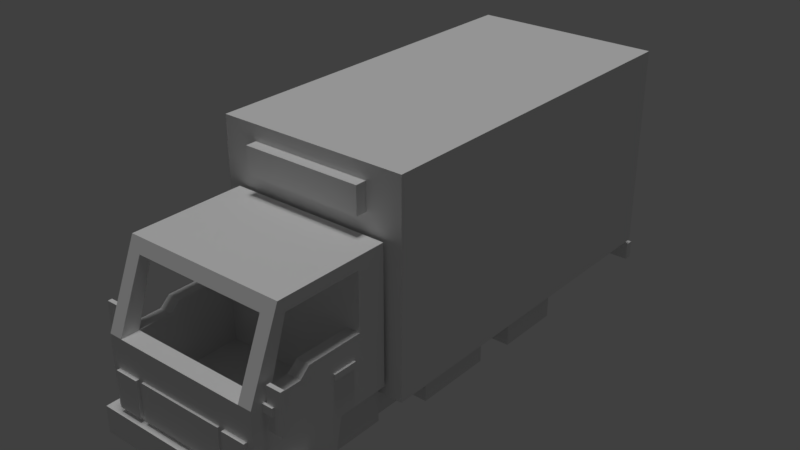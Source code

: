 # Source: boxtruck.blend  (saved by Blender 2.78.0; exported with 4.5.12 LTS)
import bpy
from mathutils import Matrix  # noqa: F401  (used for matrix-valued properties, if any)

bpy.ops.wm.read_factory_settings(use_empty=True)
scene = bpy.context.scene
scene.name = 'Scene'

# ---- collections
col_collection_1 = bpy.data.collections.new('Collection 1'); scene.collection.children.link(col_collection_1)

# ---- materials (node trees are filled in below, after node groups)
mat_material = bpy.data.materials.new('Material')
mat_material.alpha_threshold = 0.0
mat_material.use_transparent_shadow = False
mat_material.roughness = 0.5
mat_material.line_color = (0.0, 0.0, 0.0, 1.0)
mat_interior = bpy.data.materials.new('Interior')
mat_interior.alpha_threshold = 0.0
mat_interior.use_transparent_shadow = False
mat_interior.diffuse_color = (0.1107, 0.1107, 0.1107, 1.0)
mat_interior.roughness = 0.5
mat_logo = bpy.data.materials.new('Logo')
mat_logo.alpha_threshold = 0.0
mat_logo.use_transparent_shadow = False
mat_logo.roughness = 0.5
mat_material_1 = bpy.data.materials.new('Material_1')
mat_material_1.alpha_threshold = 0.0
mat_material_1.use_transparent_shadow = False
mat_material_1.roughness = 0.5
mat_white = bpy.data.materials.new('white')
mat_white.alpha_threshold = 0.0
mat_white.use_transparent_shadow = False
mat_white.roughness = 0.5
mat_red = bpy.data.materials.new('red')
mat_red.alpha_threshold = 0.0
mat_red.use_transparent_shadow = False
mat_red.diffuse_color = (0.8, 0.0, 0.0, 1.0)
mat_red.roughness = 0.5

# ---- material node trees

# ---- world
world_world = bpy.data.worlds.new('World'); scene.world = world_world
world_world.color = (0.05088, 0.05088, 0.05088)
world_world.use_sun_shadow = False
world_world.sun_shadow_jitter_overblur = 0.0
world_world.cycles.sampling_method = 'MANUAL'

# ---- lights
light_hemi = bpy.data.lights.new('Hemi', 'SUN')
light_hemi.transmission_factor = 0.0
light_hemi.angle = 0.1993
light_hemi.energy = 1.0
light_hemi.shadow_buffer_clip_start = 0.5
light_hemi.shadow_soft_size = 0.1
light_hemi.shadow_cascade_max_distance = 1000.0

# ---- meshes
me_cube_017 = bpy.data.meshes.new('Cube.017')
me_cube_017.from_pydata([(-0.9193, 6.68, -0.1754), (-0.9193, 6.68, 2.505), (-0.9193, 6.8, -0.1754), (-0.9193, 6.8, 2.505), (0.9193, 6.68, -0.1754), (0.9193, 6.68, 2.505), (0.9193, 6.8, -0.1754), (0.9193, 6.8, 2.505)], [], [(0, 1, 3, 2), (2, 3, 7, 6), (6, 7, 5, 4), (4, 5, 1, 0), (2, 6, 4, 0), (7, 3, 1, 5)])
me_cube_017.polygons.foreach_set('material_index', [3, 3, 3, 3, 3, 3])
_uv = me_cube_017.uv_layers.new(name='UVMap')
_uv.uv.foreach_set('vector', [2.98e-08, 1.0, 0.0, 2.98e-08, 1.0, 0.0, 1.0, 1.0, 2.98e-08, 1.0, 0.0, 2.98e-08, 1.0, 0.0, 1.0, 1.0, 2.98e-08, 1.0, 0.0, 2.98e-08, 1.0, 0.0, 1.0, 1.0, 2.98e-08, 1.0, 0.0, 2.98e-08, 1.0, 0.0, 1.0, 1.0, 2.98e-08, 1.0, 0.0, 2.98e-08, 1.0, 0.0, 1.0, 1.0, 2.98e-08, 1.0, 0.0, 2.98e-08, 1.0, 0.0, 1.0, 1.0])
_uv.active_render = True
_uv = me_cube_017.uv_layers.new(name='UVMap.001')
_uv.uv.foreach_set('vector', [0.0, 0.0, 0.0, 0.0, 0.0, 0.0, 0.0, 0.0, 0.0, 0.0, 0.0, 0.0, 0.0, 0.0, 0.0, 0.0, 0.0, 0.0, 0.0, 0.0, 0.0, 0.0, 0.0, 0.0, 0.0, 0.0, 0.0, 0.0, 0.0, 0.0, 0.0, 0.0, 0.0, 0.0, 0.0, 0.0, 0.0, 0.0, 0.0, 0.0, 0.0, 0.0, 0.0, 0.0, 0.0, 0.0, 0.0, 0.0])
me_cube_017.materials.append(mat_material)
me_cube_017.materials.append(mat_interior)
me_cube_017.materials.append(mat_logo)
me_cube_017.materials.append(mat_material_1)
me_cube_017.use_remesh_preserve_volume = False
me_cube_017.use_remesh_preserve_attributes = False
me_cube_017.use_mirror_vertex_groups = False
me_cube_017.update()
me_cube_016 = bpy.data.meshes.new('Cube.016')
me_cube_016.from_pydata([(-0.6726, 1.033, 2.078), (-0.6726, 1.033, 2.478), (-0.6726, 1.225, 2.078), (-0.6726, 1.225, 2.478), (0.6726, 1.033, 2.078), (0.6726, 1.033, 2.478), (0.6726, 1.225, 2.078), (0.6726, 1.225, 2.478), (-1.069, 1.2, -0.3754), (-1.069, 1.2, 2.705), (-1.069, 6.8, -0.3754), (-1.069, 6.8, 2.705), (1.069, 1.2, -0.3754), (1.069, 1.2, 2.705), (1.069, 6.8, -0.3754), (1.069, 6.8, 2.705), (-1.069, 1.4, -0.3754), (-1.069, 1.4, 2.705), (1.069, 1.4, -0.3754), (1.069, 1.4, 2.705), (-1.069, 6.6, 2.705), (1.069, 6.6, -0.3754), (-1.069, 6.6, -0.3754), (1.069, 6.6, 2.705), (-1.069, 1.2, 2.505), (-1.069, 6.8, 2.505), (1.069, 6.8, 2.505), (1.069, 1.2, 2.505), (1.069, 1.4, 2.505), (-1.069, 1.4, 2.505), (1.069, 6.6, 2.505), (-1.069, 6.6, 2.505), (0.9193, 6.8, -0.3754), (0.9193, 6.8, 2.705), (0.9193, 1.2, -0.3754), (0.9193, 1.2, 2.705), (0.9193, 1.4, 2.705), (0.9193, 1.4, -0.3754), (0.9193, 6.6, -0.3754), (0.9193, 6.6, 2.705), (0.9193, 1.2, 2.505), (0.9193, 6.8, 2.505), (-0.9193, 6.8, -0.3754), (-0.9193, 1.2, 2.705), (-0.9193, 1.4, -0.3754), (-0.9193, 6.6, -0.3754), (-0.9193, 1.2, 2.505), (-0.9193, 6.8, 2.705), (-0.9193, 1.2, -0.3754), (-0.9193, 1.4, 2.705), (-0.9193, 6.6, 2.705), (-0.9193, 6.8, 2.505), (-1.069, 6.8, -0.1754), (1.069, 6.8, -0.1754), (1.069, 1.2, -0.1754), (1.069, 1.4, -0.1754), (-1.069, 1.4, -0.1754), (1.069, 6.6, -0.1754), (-1.069, 6.6, -0.1754), (-1.069, 1.2, -0.1754), (0.9193, 6.8, -0.1754), (0.9193, 1.2, -0.1754), (-0.9193, 6.8, -0.1754), (-0.9193, 1.2, -0.1754), (-0.9193, 1.4, 2.505), (0.9193, 1.4, 2.505), (0.9193, 1.4, -0.1754), (-0.9193, 1.4, -0.1754)], [], [(0, 1, 3, 2), (2, 3, 7, 6), (6, 7, 5, 4), (4, 5, 1, 0), (2, 6, 4, 0), (7, 3, 1, 5), (31, 20, 11, 25), (41, 33, 15, 26), (28, 19, 13, 27), (46, 43, 9, 24), (37, 18, 12, 34), (49, 17, 9, 43), (50, 20, 17, 49), (38, 21, 18, 37), (30, 23, 19, 28), (24, 9, 17, 29), (26, 15, 23, 30), (32, 14, 21, 38), (47, 11, 20, 50), (29, 17, 20, 31), (56, 29, 31, 58), (53, 26, 30, 57), (59, 24, 29, 56), (57, 30, 28, 55), (63, 46, 24, 59), (55, 28, 27, 54), (60, 41, 26, 53), (58, 31, 25, 52), (60, 62, 67, 66), (54, 27, 40, 61), (15, 33, 39, 23), (42, 32, 38, 45), (45, 38, 37, 44), (23, 39, 36, 19), (19, 36, 35, 13), (44, 37, 34, 48), (27, 13, 35, 40), (51, 47, 33, 41), (25, 11, 47, 51), (16, 44, 48, 8), (22, 45, 44, 16), (10, 42, 45, 22), (52, 25, 51, 62), (61, 40, 46, 63), (33, 47, 50, 39), (39, 50, 49, 36), (36, 49, 43, 35), (40, 35, 43, 46), (34, 61, 63, 48), (10, 52, 62, 42), (12, 54, 61, 34), (42, 62, 60, 32), (22, 58, 52, 10), (32, 60, 53, 14), (18, 55, 54, 12), (48, 63, 59, 8), (21, 57, 55, 18), (8, 59, 56, 16), (14, 53, 57, 21), (16, 56, 58, 22), (67, 64, 65, 66), (51, 41, 65, 64), (62, 51, 64, 67), (41, 60, 66, 65)])
_uv = me_cube_016.uv_layers.new(name='UVMap')
_uv.uv.foreach_set('vector', [0.4862, 0.7749, 0.5072, 0.7749, 0.5072, 0.796, 0.4862, 0.796, 0.4862, 0.7749, 0.5072, 0.7749, 0.5072, 0.796, 0.4862, 0.796, 0.4862, 0.7749, 0.5072, 0.7749, 0.5072, 0.796, 0.4862, 0.796, 0.4862, 0.7749, 0.5072, 0.7749, 0.5072, 0.796, 0.4862, 0.796, 0.4862, 0.7749, 0.5072, 0.7749, 0.5072, 0.796, 0.4862, 0.796, 0.4862, 0.7749, 0.5072, 0.7749, 0.5072, 0.796, 0.4862, 0.796, 0.485, 0.7723, 0.4851, 0.7731, 0.4854, 0.7731, 0.4854, 0.7724, 0.4908, 0.7706, 0.4909, 0.7715, 0.4914, 0.7714, 0.4913, 0.7704, 0.4759, 0.7664, 0.4758, 0.7677, 0.475, 0.7675, 0.4751, 0.7662, 0.472, 0.7698, 0.4719, 0.7708, 0.4718, 0.771, 0.4719, 0.77, 0.447, 0.2308, 0.4472, 0.2302, 0.4466, 0.2298, 0.4463, 0.2304, 0.4726, 0.7709, 0.4724, 0.7711, 0.4718, 0.771, 0.4719, 0.7708, 0.4854, 0.773, 0.4851, 0.7731, 0.4724, 0.7711, 0.4726, 0.7709, 0.4593, 0.2375, 0.4597, 0.2372, 0.4472, 0.2302, 0.447, 0.2308, 0.4909, 0.7703, 0.491, 0.7713, 0.4758, 0.7677, 0.4759, 0.7664, 0.4719, 0.77, 0.4718, 0.771, 0.4724, 0.7711, 0.4725, 0.7701, 0.4913, 0.7704, 0.4914, 0.7714, 0.491, 0.7713, 0.4909, 0.7703, 0.4596, 0.2377, 0.46, 0.2374, 0.4597, 0.2372, 0.4593, 0.2375, 0.4858, 0.773, 0.4854, 0.7731, 0.4851, 0.7731, 0.4854, 0.773, 0.4725, 0.7701, 0.4724, 0.7711, 0.4851, 0.7731, 0.485, 0.7723, 0.8936, 0.7149, 0.8925, 0.7258, 0.905, 0.728, 0.9044, 0.7191, 0.4897, 0.7598, 0.4913, 0.7704, 0.4909, 0.7703, 0.4893, 0.7596, 0.4731, 0.759, 0.4719, 0.77, 0.4725, 0.7701, 0.4736, 0.7592, 0.9093, 0.7153, 0.9109, 0.726, 0.8959, 0.7221, 0.8967, 0.7084, 0.4733, 0.7586, 0.472, 0.7698, 0.4719, 0.77, 0.4731, 0.759, 0.4767, 0.7527, 0.4759, 0.7664, 0.4751, 0.7662, 0.4761, 0.7523, 0.4892, 0.7601, 0.4908, 0.7706, 0.4913, 0.7704, 0.4897, 0.7598, 0.4844, 0.7634, 0.485, 0.7723, 0.4854, 0.7724, 0.4848, 0.7635, 0.5221, 0.7502, 0.5179, 0.7535, 0.5066, 0.749, 0.5092, 0.7434, 0.4761, 0.7523, 0.4751, 0.7662, 0.4748, 0.7665, 0.4758, 0.7529, 0.4914, 0.7714, 0.4909, 0.7715, 0.4905, 0.7714, 0.491, 0.7713, 0.4555, 0.2411, 0.4596, 0.2377, 0.4593, 0.2375, 0.4551, 0.2409, 0.4551, 0.2409, 0.4593, 0.2375, 0.447, 0.2308, 0.4444, 0.2365, 0.491, 0.7713, 0.4905, 0.7714, 0.4755, 0.768, 0.4758, 0.7677, 0.4758, 0.7677, 0.4755, 0.768, 0.4747, 0.7678, 0.475, 0.7675, 0.4444, 0.2365, 0.447, 0.2308, 0.4463, 0.2304, 0.4438, 0.2363, 0.4751, 0.7662, 0.475, 0.7675, 0.4747, 0.7678, 0.4748, 0.7665, 0.4857, 0.7723, 0.4858, 0.773, 0.4909, 0.7715, 0.4908, 0.7706, 0.4854, 0.7724, 0.4854, 0.7731, 0.4858, 0.773, 0.4857, 0.7723, 0.4442, 0.2368, 0.4444, 0.2365, 0.4438, 0.2363, 0.4437, 0.2366, 0.4549, 0.2411, 0.4551, 0.2409, 0.4444, 0.2365, 0.4442, 0.2368, 0.4552, 0.2413, 0.4555, 0.2411, 0.4551, 0.2409, 0.4549, 0.2411, 0.4848, 0.7635, 0.4854, 0.7724, 0.4857, 0.7723, 0.485, 0.7633, 0.8958, 0.7086, 0.8947, 0.7222, 0.892, 0.7255, 0.8932, 0.7143, 0.4909, 0.7715, 0.4858, 0.773, 0.4854, 0.773, 0.4905, 0.7714, 0.9105, 0.7271, 0.9054, 0.7287, 0.8926, 0.7266, 0.8955, 0.7237, 0.4755, 0.768, 0.4726, 0.7709, 0.4719, 0.7708, 0.4747, 0.7678, 0.4748, 0.7665, 0.4747, 0.7678, 0.4719, 0.7708, 0.472, 0.7698, 0.4759, 0.7521, 0.4758, 0.7529, 0.4733, 0.7586, 0.4734, 0.7579, 0.4847, 0.763, 0.4848, 0.7635, 0.485, 0.7633, 0.485, 0.7627, 0.4761, 0.7515, 0.4761, 0.7523, 0.4758, 0.7529, 0.4759, 0.7521, 0.485, 0.7627, 0.485, 0.7633, 0.4892, 0.7601, 0.4891, 0.7594, 0.4844, 0.7628, 0.4844, 0.7634, 0.4848, 0.7635, 0.4847, 0.763, 0.4891, 0.7594, 0.4892, 0.7601, 0.4897, 0.7598, 0.4896, 0.7591, 0.4768, 0.7519, 0.4767, 0.7527, 0.4761, 0.7523, 0.4761, 0.7515, 0.5062, 0.7481, 0.5061, 0.7488, 0.5059, 0.7492, 0.506, 0.7485, 0.4892, 0.7589, 0.4893, 0.7596, 0.4767, 0.7527, 0.4768, 0.7519, 0.506, 0.7485, 0.5059, 0.7492, 0.5065, 0.7494, 0.5065, 0.7487, 0.4896, 0.7591, 0.4897, 0.7598, 0.4893, 0.7596, 0.4892, 0.7589, 0.4737, 0.7585, 0.4736, 0.7592, 0.4844, 0.7634, 0.4844, 0.7628, 0.5066, 0.749, 0.5055, 0.7601, 0.5084, 0.7569, 0.5092, 0.7434, 0.5185, 0.7624, 0.5236, 0.7607, 0.5084, 0.7569, 0.5055, 0.7601, 0.5179, 0.7535, 0.5185, 0.7624, 0.5055, 0.7601, 0.5066, 0.749, 0.5236, 0.7607, 0.5221, 0.7502, 0.5092, 0.7434, 0.5084, 0.7569])
_uv.active_render = True
_uv = me_cube_016.uv_layers.new(name='UVMap.001')
_uv.uv.foreach_set('vector', [0.0, 0.0, 0.0, 0.0, 0.0, 0.0, 0.0, 0.0, 0.0, 0.0, 0.0, 0.0, 0.0, 0.0, 0.0, 0.0, 0.0, 0.0, 0.0, 0.0, 0.0, 0.0, 0.0, 0.0, 0.0, 0.0, 0.0, 0.0, 0.0, 0.0, 0.0, 0.0, 0.0, 0.0, 0.0, 0.0, 0.0, 0.0, 0.0, 0.0, 0.0, 0.0, 0.0, 0.0, 0.0, 0.0, 0.0, 0.0, 0.0, 0.0, 0.0, 0.0, 0.0, 0.0, 0.0, 0.0, 0.0, 0.0, 0.0, 0.0, 0.0, 0.0, 0.0, 0.0, 0.0, 0.0, 0.0, 0.0, 0.0, 0.0, 0.0, 0.0, 0.0, 0.0, 0.0, 0.0, 0.0, 0.0, 0.0, 0.0, 0.0, 0.0, 0.0, 0.0, 0.0, 0.0, 0.0, 0.0, 0.0, 0.0, 0.0, 0.0, 0.0, 0.0, 0.0, 0.0, 0.0, 0.0, 0.0, 0.0, 0.0, 0.0, 0.0, 0.0, 0.0, 0.0, 0.0, 0.0, 0.0, 0.0, 0.0, 0.0, 0.0, 0.0, 0.0, 0.0, 0.0, 0.0, 0.0, 0.0, 0.0, 0.0, 0.0, 0.0, 0.0, 0.0, 0.0, 0.0, 0.0, 0.0, 0.0, 0.0, 0.0, 0.0, 0.0, 0.0, 0.0, 0.0, 0.0, 0.0, 0.0, 0.0, 0.0, 0.0, 0.0, 0.0, 0.0, 0.0, 0.0, 0.0, 0.0, 0.0, 0.0, 0.0, 0.0, 0.0, 0.0, 0.0, 0.0, 0.0, 0.0, 0.0, 0.0, 0.0, 0.0, 0.0, 0.0, 0.0, 0.0, 0.0, 0.0, 0.0, 0.0, 0.0, 0.0, 0.0, 0.0, 0.0, 0.0, 0.0, 0.0, 0.0, 0.0, 0.0, 0.0, 0.0, 0.0, 0.0, 0.0, 0.0, 0.0, 0.0, 0.0, 0.0, 0.0, 0.0, 0.0, 0.0, 0.0, 0.0, 0.0, 0.0, 0.0, 0.0, 0.0, 0.0, 0.0, 0.0, 0.0, 0.0, 0.0, 0.0, 0.0, 0.0, 0.0, 0.0, 0.0, 0.0, 0.0, 0.0, 0.0, 0.0, 0.0, 0.0, 0.0, 0.0, 0.0, 0.0, 0.0, 0.0, 0.0, 0.0, 0.0, 0.0, 0.0, 0.0, 0.0, 0.0, 0.0, 0.0, 0.0, 0.0, 0.0, 0.0, 0.0, 0.0, 0.0, 0.0, 0.0, 0.0, 0.0, 0.0, 0.0, 0.0, 0.0, 0.0, 0.0, 0.0, 0.0, 0.0, 0.0, 0.0, 0.0, 0.0, 0.0, 0.0, 0.0, 0.0, 0.0, 0.0, 0.0, 0.0, 0.0, 0.0, 0.0, 0.0, 0.0, 0.0, 0.0, 0.0, 0.0, 0.0, 0.0, 0.0, 0.0, 0.0, 0.0, 0.0, 0.0, 0.0, 0.0, 0.0, 0.0, 0.0, 0.0, 0.0, 0.0, 0.0, 0.0, 0.0, 0.0, 0.0, 0.0, 0.0, 0.0, 0.0, 0.0, 0.0, 0.0, 0.0, 0.0, 0.0, 0.0, 0.0, 0.0, 0.0, 0.0, 0.0, 0.0, 0.0, 0.0, 0.0, 0.0, 0.0, 0.0, 0.0, 0.0, 0.0, 0.0, 0.0, 0.0, 0.0, 0.0, 0.0, 0.0, 0.0, 0.0, 0.0, 0.0, 0.0, 0.0, 0.0, 0.0, 0.0, 0.0, 0.0, 0.0, 0.0, 0.0, 0.0, 0.0, 0.0, 0.0, 0.0, 0.0, 0.0, 0.0, 0.0, 0.0, 0.0, 0.0, 0.0, 0.0, 0.0, 0.0, 0.0, 0.0, 0.0, 0.0, 0.0, 0.0, 0.0, 0.0, 0.0, 0.0, 0.0, 0.0, 0.0, 0.0, 0.0, 0.0, 0.0, 0.0, 0.0, 0.0, 0.0, 0.0, 0.0, 0.0, 0.0, 0.0, 0.0, 0.0, 0.0, 0.0, 0.0, 0.0, 0.0, 0.0, 0.0, 0.0, 0.0, 0.0, 0.0, 0.0, 0.0, 0.0, 0.0, 0.0, 0.0, 0.0, 0.0, 0.0, 0.0, 0.0, 0.0, 0.0, 0.0, 0.0, 0.0, 0.0, 0.0, 0.0, 0.0, 0.0, 0.0, 0.0, 0.0, 0.0, 0.0, 0.0, 0.0, 0.0, 0.0, 0.0, 0.0, 0.0, 0.0, 0.0, 0.0, 0.0, 0.0, 0.0, 0.0, 0.0, 0.0, 0.0, 0.0, 0.0, 0.0, 0.0, 0.0, 0.0, 0.0, 0.0, 0.0, 0.0, 0.0, 0.0, 0.0, 0.0, 0.0, 0.0, 0.0, 0.0, 0.0, 0.0, 0.0, 0.0, 0.0, 0.0, 0.0, 0.0, 0.0, 0.0, 0.0, 0.0, 0.0, 0.0, 0.0, 0.0, 0.0, 0.0, 0.0, 0.0, 0.0, 0.0, 0.0, 0.0, 0.0, 0.0, 0.0, 0.0, 0.0, 0.0, 0.0, 0.0, 0.0, 0.0, 0.0, 0.0, 0.0, 0.0, 0.0, 0.0, 0.0, 0.0, 0.0, 0.0, 0.0, 0.0, 0.0])
me_cube_016.materials.append(mat_material)
me_cube_016.materials.append(mat_interior)
me_cube_016.materials.append(mat_logo)
me_cube_016.use_remesh_preserve_volume = False
me_cube_016.use_remesh_preserve_attributes = False
me_cube_016.use_mirror_vertex_groups = False
me_cube_016.update()
me_cube_015 = bpy.data.meshes.new('Cube.015')
me_cube_015.from_pydata([(-0.9877, 6.848, -0.6597), (-0.9877, 6.848, -0.4959), (-0.9877, 6.908, -0.6597), (-0.9877, 6.908, -0.4959), (-0.6648, 6.848, -0.6597), (-0.6648, 6.848, -0.4959), (-0.6648, 6.908, -0.6597), (-0.6648, 6.908, -0.4959), (0.6648, 6.848, -0.6597), (0.6648, 6.848, -0.4959), (0.6648, 6.908, -0.6597), (0.6648, 6.908, -0.4959), (0.9877, 6.848, -0.6597), (0.9877, 6.848, -0.4959), (0.9877, 6.908, -0.6597), (0.9877, 6.908, -0.4959)], [], [(0, 1, 3, 2), (2, 3, 7, 6), (6, 7, 5, 4), (4, 5, 1, 0), (2, 6, 4, 0), (7, 3, 1, 5), (8, 9, 11, 10), (10, 11, 15, 14), (14, 15, 13, 12), (12, 13, 9, 8), (10, 14, 12, 8), (15, 11, 9, 13)])
me_cube_015.polygons.foreach_set('material_index', [4, 4, 4, 4, 4, 4, 4, 4, 4, 4, 4, 4])
_uv = me_cube_015.uv_layers.new(name='UVMap')
_uv.uv.foreach_set('vector', [0.0, 0.0, 0.0, 0.0, 0.0, 0.0, 0.0, 0.0, 0.0, 0.0, 0.0, 0.0, 0.0, 0.0, 0.0, 0.0, 0.0, 0.0, 0.0, 0.0, 0.0, 0.0, 0.0, 0.0, 0.0, 0.0, 0.0, 0.0, 0.0, 0.0, 0.0, 0.0, 0.0, 0.0, 0.0, 0.0, 0.0, 0.0, 0.0, 0.0, 0.0, 0.0, 0.0, 0.0, 0.0, 0.0, 0.0, 0.0, 0.0, 0.0, 0.0, 0.0, 0.0, 0.0, 0.0, 0.0, 0.0, 0.0, 0.0, 0.0, 0.0, 0.0, 0.0, 0.0, 0.0, 0.0, 0.0, 0.0, 0.0, 0.0, 0.0, 0.0, 0.0, 0.0, 0.0, 0.0, 0.0, 0.0, 0.0, 0.0, 0.0, 0.0, 0.0, 0.0, 0.0, 0.0, 0.0, 0.0, 0.0, 0.0, 0.0, 0.0, 0.0, 0.0, 0.0, 0.0])
_uv.active_render = True
_uv = me_cube_015.uv_layers.new(name='UVMap.001')
_uv.uv.foreach_set('vector', [0.0, 0.0, 0.0, 0.0, 0.0, 0.0, 0.0, 0.0, 0.0, 0.0, 0.0, 0.0, 0.0, 0.0, 0.0, 0.0, 0.0, 0.0, 0.0, 0.0, 0.0, 0.0, 0.0, 0.0, 0.0, 0.0, 0.0, 0.0, 0.0, 0.0, 0.0, 0.0, 0.0, 0.0, 0.0, 0.0, 0.0, 0.0, 0.0, 0.0, 0.0, 0.0, 0.0, 0.0, 0.0, 0.0, 0.0, 0.0, 0.0, 0.0, 0.0, 0.0, 0.0, 0.0, 0.0, 0.0, 0.0, 0.0, 0.0, 0.0, 0.0, 0.0, 0.0, 0.0, 0.0, 0.0, 0.0, 0.0, 0.0, 0.0, 0.0, 0.0, 0.0, 0.0, 0.0, 0.0, 0.0, 0.0, 0.0, 0.0, 0.0, 0.0, 0.0, 0.0, 0.0, 0.0, 0.0, 0.0, 0.0, 0.0, 0.0, 0.0, 0.0, 0.0, 0.0, 0.0])
me_cube_015.materials.append(mat_material)
me_cube_015.materials.append(mat_interior)
me_cube_015.materials.append(mat_logo)
me_cube_015.materials.append(mat_white)
me_cube_015.materials.append(mat_red)
me_cube_015.use_remesh_preserve_volume = False
me_cube_015.use_remesh_preserve_attributes = False
me_cube_015.use_mirror_vertex_groups = False
me_cube_015.update()
me_cube_013 = bpy.data.meshes.new('Cube.013')
me_cube_013.from_pydata([(-0.8231, -1.078, -0.3455), (-0.8231, -1.078, 0.2005), (-0.8231, -1.018, -0.3455), (-0.8231, -1.018, 0.2005), (-0.554, -1.078, -0.3455), (-0.554, -1.078, 0.2005), (-0.554, -1.018, -0.3455), (-0.554, -1.018, 0.2005), (0.554, -1.078, -0.3455), (0.554, -1.078, 0.2005), (0.554, -1.018, -0.3455), (0.554, -1.018, 0.2005), (0.8231, -1.078, -0.3455), (0.8231, -1.078, 0.2005), (0.8231, -1.018, -0.3455), (0.8231, -1.018, 0.2005)], [], [(0, 1, 3, 2), (2, 3, 7, 6), (6, 7, 5, 4), (4, 5, 1, 0), (2, 6, 4, 0), (7, 3, 1, 5), (8, 9, 11, 10), (10, 11, 15, 14), (14, 15, 13, 12), (12, 13, 9, 8), (10, 14, 12, 8), (15, 11, 9, 13)])
me_cube_013.polygons.foreach_set('material_index', [3, 3, 3, 3, 3, 3, 3, 3, 3, 3, 3, 3])
_uv = me_cube_013.uv_layers.new(name='UVMap')
_uv.uv.foreach_set('vector', [0.0, 0.0, 0.0, 0.0, 0.0, 0.0, 0.0, 0.0, 0.0, 0.0, 0.0, 0.0, 0.0, 0.0, 0.0, 0.0, 0.0, 0.0, 0.0, 0.0, 0.0, 0.0, 0.0, 0.0, 0.0, 0.0, 0.0, 0.0, 0.0, 0.0, 0.0, 0.0, 0.0, 0.0, 0.0, 0.0, 0.0, 0.0, 0.0, 0.0, 0.0, 0.0, 0.0, 0.0, 0.0, 0.0, 0.0, 0.0, 0.0, 0.0, 0.0, 0.0, 0.0, 0.0, 0.0, 0.0, 0.0, 0.0, 0.0, 0.0, 0.0, 0.0, 0.0, 0.0, 0.0, 0.0, 0.0, 0.0, 0.0, 0.0, 0.0, 0.0, 0.0, 0.0, 0.0, 0.0, 0.0, 0.0, 0.0, 0.0, 0.0, 0.0, 0.0, 0.0, 0.0, 0.0, 0.0, 0.0, 0.0, 0.0, 0.0, 0.0, 0.0, 0.0, 0.0, 0.0])
_uv.active_render = True
_uv = me_cube_013.uv_layers.new(name='UVMap.001')
_uv.uv.foreach_set('vector', [0.0, 0.0, 0.0, 0.0, 0.0, 0.0, 0.0, 0.0, 0.0, 0.0, 0.0, 0.0, 0.0, 0.0, 0.0, 0.0, 0.0, 0.0, 0.0, 0.0, 0.0, 0.0, 0.0, 0.0, 0.0, 0.0, 0.0, 0.0, 0.0, 0.0, 0.0, 0.0, 0.0, 0.0, 0.0, 0.0, 0.0, 0.0, 0.0, 0.0, 0.0, 0.0, 0.0, 0.0, 0.0, 0.0, 0.0, 0.0, 0.0, 0.0, 0.0, 0.0, 0.0, 0.0, 0.0, 0.0, 0.0, 0.0, 0.0, 0.0, 0.0, 0.0, 0.0, 0.0, 0.0, 0.0, 0.0, 0.0, 0.0, 0.0, 0.0, 0.0, 0.0, 0.0, 0.0, 0.0, 0.0, 0.0, 0.0, 0.0, 0.0, 0.0, 0.0, 0.0, 0.0, 0.0, 0.0, 0.0, 0.0, 0.0, 0.0, 0.0, 0.0, 0.0, 0.0, 0.0])
me_cube_013.materials.append(mat_material)
me_cube_013.materials.append(mat_interior)
me_cube_013.materials.append(mat_logo)
me_cube_013.materials.append(mat_white)
me_cube_013.use_remesh_preserve_volume = False
me_cube_013.use_remesh_preserve_attributes = False
me_cube_013.use_mirror_vertex_groups = False
me_cube_013.update()
me_cube = bpy.data.meshes.new('Cube')
me_cube.from_pydata([(-0.7474, 1.147, -0.7754), (-0.7474, 1.147, -0.3754), (-0.7474, 5.572, -0.7754), (-0.7474, 5.572, -0.3754), (0.7474, 1.147, -0.7754), (0.7474, 1.147, -0.3754), (0.7474, 5.572, -0.7754), (0.7474, 5.572, -0.3754), (-0.7474, 1.852, -0.7754), (-0.7474, 1.852, -0.3754), (0.7474, 1.852, -0.7754), (0.7474, 1.852, -0.3754), (-0.7474, 3.051, -0.3754), (0.7474, 3.051, -0.7754), (-0.7474, 3.051, -0.7754), (0.7474, 3.051, -0.3754), (-0.9674, 3.051, -0.7754), (-0.9674, 1.852, -0.7754), (0.9674, 3.051, -0.3754), (0.9674, 1.852, -0.3754), (0.9674, 1.852, -0.7754), (-0.9674, 1.852, -0.3754), (-0.9674, 3.051, -0.3754), (0.9674, 3.051, -0.7754), (-0.7474, 3.61, -0.3754), (0.7474, 3.61, -0.7754), (-0.7474, 3.61, -0.7754), (0.7474, 3.61, -0.3754), (-0.7474, 4.617, -0.3754), (0.7474, 4.617, -0.7754), (-0.7474, 4.617, -0.7754), (0.7474, 4.617, -0.3754), (-1.009, 4.617, -0.7754), (-1.009, 3.61, -0.7754), (1.009, 4.617, -0.3754), (1.009, 3.61, -0.3754), (1.009, 3.61, -0.7754), (-1.009, 3.61, -0.3754), (-1.009, 4.617, -0.3754), (1.009, 4.617, -0.7754), (-0.7474, 1.147, -0.5754), (-0.7474, 5.572, -0.5754), (0.7474, 5.572, -0.5754), (0.7474, 1.147, -0.5754), (0.7474, 1.852, -0.5754), (-0.7474, 1.852, -0.5754), (0.7474, 3.051, -0.5754), (-0.7474, 3.051, -0.5754), (0.9674, 1.852, -0.5754), (-0.9674, 1.852, -0.5754), (0.9674, 3.051, -0.5754), (-0.9674, 3.051, -0.5754), (0.7474, 3.61, -0.5754), (-0.7474, 3.61, -0.5754), (0.7474, 4.617, -0.5754), (-0.7474, 4.617, -0.5754), (1.009, 3.61, -0.5754), (-1.009, 3.61, -0.5754), (1.009, 4.617, -0.5754), (-1.009, 4.617, -0.5754), (-0.7474, 6.572, -0.3754), (0.7474, 6.572, -0.3754), (-0.7474, 6.572, -0.5754), (0.7474, 6.572, -0.5754), (-0.7474, 6.757, -0.4385), (0.7474, 6.757, -0.4385), (-0.7474, 6.757, -0.6385), (0.7474, 6.757, -0.6385), (-0.7474, 6.869, -0.4385), (0.7474, 6.869, -0.4385), (-0.7474, 6.869, -0.6385), (0.7474, 6.869, -0.6385), (-1.072, 6.757, -0.4385), (-1.072, 6.757, -0.6385), (1.072, 6.757, -0.4385), (1.072, 6.757, -0.6385), (-1.072, 6.869, -0.4385), (-1.072, 6.869, -0.6385), (1.072, 6.869, -0.4385), (1.072, 6.869, -0.6385), (-0.7474, 6.757, -0.7062), (0.7474, 6.757, -0.7062), (-0.7474, 6.869, -0.7062), (0.7474, 6.869, -0.7062), (-1.072, 6.757, -0.7062), (-1.072, 6.869, -0.7062), (1.072, 6.869, -0.7062), (1.072, 6.757, -0.7062), (-0.4933, -1.06, -0.3455), (-0.4933, -1.06, 0.2005), (-0.4933, -0.9995, -0.3455), (-0.4933, -0.9995, 0.2005), (0.4933, -1.06, -0.3455), (0.4933, -1.06, 0.2005), (0.4933, -0.9995, -0.3455), (0.4933, -0.9995, 0.2005), (-0.8969, -1.133, -0.8071), (-0.8969, -1.133, -0.4071), (-0.8969, -0.9327, -0.8071), (-0.8969, -0.9327, -0.4071), (0.8969, -1.133, -0.8071), (0.8969, -1.133, -0.4071), (0.8969, -0.9327, -0.8071), (0.8969, -0.9327, -0.4071), (-1.006, -0.9327, -0.8071), (-1.006, -1.133, -0.8071), (-1.006, -1.133, -0.4071), (-1.006, -0.9327, -0.4071), (1.006, -0.9327, -0.4071), (1.006, -0.9327, -0.8071), (1.006, -1.133, -0.8071), (1.006, -1.133, -0.4071), (-0.8969, -0.2807, -0.4071), (-0.8969, -0.2807, -0.8071), (0.8969, -0.2807, -0.4071), (0.8969, -0.2807, -0.8071), (-1.006, -0.2807, -0.4071), (-1.006, -0.2807, -0.8071), (1.006, -0.2807, -0.4071), (1.006, -0.2807, -0.8071), (-0.9178, 0.2517, 0.3676), (-0.9178, 0.2517, 0.4567), (-0.9178, 0.6072, 0.3676), (-0.9178, 0.6072, 0.4567), (-0.891, 0.2517, 0.3676), (-0.891, 0.2517, 0.4567), (-0.891, 0.6072, 0.3676), (-0.891, 0.6072, 0.4567), (0.891, 0.2517, 0.3676), (0.891, 0.2517, 0.4567), (0.891, 0.6072, 0.3676), (0.891, 0.6072, 0.4567), (0.9178, 0.2517, 0.3676), (0.9178, 0.2517, 0.4567), (0.9178, 0.6072, 0.3676), (0.9178, 0.6072, 0.4567), (-0.8854, -0.8628, 0.5521), (-0.8854, -0.8628, 0.6722), (-0.8854, -0.8268, 0.5521), (-0.8854, -0.8268, 0.6722), (-1.011, -0.8628, 0.5521), (-1.011, -0.8628, 0.6722), (-1.011, -0.8268, 0.5521), (-1.011, -0.8268, 0.6722), (-0.9327, -0.8296, 0.3118), (-0.9327, -0.8296, 0.9124), (-0.9327, -0.7696, 0.3118), (-0.9327, -0.7696, 0.9124), (-1.094, -0.8296, 0.3118), (-1.094, -0.8296, 0.9124), (-1.094, -0.7696, 0.3118), (-1.094, -0.7696, 0.9124), (0.8854, -0.8628, 0.5521), (0.8854, -0.8628, 0.6722), (0.8854, -0.8268, 0.5521), (0.8854, -0.8268, 0.6722), (1.011, -0.8628, 0.5521), (1.011, -0.8628, 0.6722), (1.011, -0.8268, 0.5521), (1.011, -0.8268, 0.6722), (0.9327, -0.8296, 0.3118), (0.9327, -0.8296, 0.9124), (0.9327, -0.7696, 0.3118), (0.9327, -0.7696, 0.9124), (1.094, -0.8296, 0.3118), (1.094, -0.8296, 0.9124), (1.094, -0.7696, 0.3118), (1.094, -0.7696, 0.9124), (-0.7474, -0.7, -0.2036), (-0.7474, -0.7608, 0.6497), (-0.7474, 0.7146, -0.2036), (-0.7474, 0.7146, 0.7819), (0.7474, -0.7, -0.2036), (0.7474, -0.7608, 0.6497), (0.7474, 0.7146, -0.2036), (0.7474, 0.7146, 0.7819), (-0.7474, -0.2756, -0.2036), (-0.7474, -0.2756, 0.6497), (0.7474, -0.2756, -0.2036), (0.7474, -0.2756, 0.6497), (-0.7474, -0.1271, 0.7819), (0.7474, -0.1271, -0.2036), (-0.7474, -0.1271, -0.2036), (0.7474, -0.1271, 0.7819), (-0.7474, 0.2128, 1.62), (-0.7474, 0.7146, 1.62), (0.7474, 0.7146, 1.62), (0.7474, 0.0643, 1.62), (0.7474, -0.4482, 1.62), (-0.7474, -0.4482, 1.62), (-0.7474, 0.0643, 1.62), (0.7474, 0.2128, 1.62), (-0.8969, -1.028, -0.7754), (-0.8969, -1.028, 0.6537), (-0.8969, 1.147, 0.6537), (0.8969, -1.028, -0.7754), (0.8969, -1.028, 0.6537), (0.8969, 1.147, 0.6537), (-0.8969, -0.5526, 1.802), (-0.8969, 1.147, 1.802), (0.8969, 1.147, 1.802), (0.8969, -0.5526, 1.802), (-0.8969, 0.1127, -0.7754), (-0.8969, 0.1127, 0.6537), (0.8969, 0.1127, -0.7754), (0.8969, 0.1127, 0.6537), (-0.8969, 0.1127, 1.802), (0.8969, 0.1127, 1.802), (-0.8969, -1.028, -0.2038), (-0.8969, 1.147, -0.2038), (0.8969, 1.147, -0.2038), (0.8969, -1.028, -0.2038), (0.8969, 0.1127, -0.2038), (-0.8969, 0.1127, -0.2038), (-0.8969, 0.5014, 0.6537), (-0.8969, 0.5014, 1.802), (0.8969, 0.5014, 0.6537), (0.8969, 0.5014, 1.802), (0.8969, 0.5014, -0.2038), (-0.8969, 0.5014, -0.2038), (-0.8969, 0.2417, -0.7754), (0.8969, 0.3723, 0.6537), (0.8969, 0.3723, 1.802), (0.8969, 0.3723, -0.2038), (-0.8969, 0.3723, 0.6537), (0.8969, 0.2417, -0.7754), (-0.8969, 0.3723, 1.802), (-0.8969, 0.3723, -0.2038), (-0.8214, 1.147, -0.2038), (-0.8214, 1.147, -0.7754), (0.8214, 1.147, -0.7754), (0.8214, 1.147, -0.2038), (0.8214, 0.3708, -0.7754), (-0.8214, 0.5014, -0.2038), (0.8214, 0.2417, -0.7754), (-0.8214, 0.3708, -0.7754), (0.8214, 0.5014, -0.2038), (-0.8214, 0.3723, -0.2038), (-0.8214, 0.2417, -0.7754), (0.8214, 0.3723, -0.2038), (-0.8969, 0.3723, 0.7819), (-0.8969, 0.1127, 0.7819), (-0.8969, -0.1271, 0.7819), (-0.8969, 0.5014, 1.62), (-0.8969, 0.7146, 1.62), (-0.8969, 0.3723, 1.62), (-0.8969, 0.2128, 1.62), (-0.8969, 0.5014, 0.7819), (-0.8969, 0.7146, 0.7819), (-0.8969, 0.1127, 1.62), (-0.8969, 0.0643, 1.62), (-0.8969, -0.4482, 1.62), (-0.8969, -0.2711, 0.6537), (-0.8969, -0.2756, 0.6497), (-0.8969, -0.7608, 0.6497), (-0.7474, -1.028, 0.6537), (-0.7474, -1.028, 0.651), (-0.8969, -0.7595, 0.6537), (-0.7474, -0.628, 1.62), (0.7474, -0.628, 1.62), (0.7474, -1.028, 0.6537), (0.7474, -1.028, 0.651), (0.8969, -0.2756, 0.6497), (0.8969, -0.7595, 0.6537), (0.8969, -0.7608, 0.6497), (0.8969, 0.7146, 1.62), (0.8969, 0.7146, 0.7819), (0.8969, 0.3723, 0.7819), (0.8969, 0.5014, 0.7819), (0.8969, 0.3723, 1.62), (0.8969, 0.5014, 1.62), (0.8969, 0.2128, 1.62), (0.8969, -0.1271, 0.7819), (0.8969, 0.1127, 0.7819), (0.8969, 0.1127, 1.62), (0.8969, 0.0643, 1.62), (0.8969, -0.4482, 1.62), (0.8969, -0.2711, 0.6537)], [], [(55, 28, 3, 41), (7, 42, 63, 61), (44, 11, 5, 43), (43, 5, 1, 40), (8, 10, 4, 0), (11, 9, 1, 5), (15, 12, 9, 11), (14, 13, 10, 8), (47, 14, 16, 51), (40, 1, 9, 45), (52, 27, 15, 46), (26, 25, 13, 14), (27, 24, 12, 15), (44, 10, 20, 48), (50, 18, 19, 48), (49, 21, 22, 51), (14, 8, 17, 16), (10, 13, 23, 20), (45, 9, 21, 49), (15, 11, 19, 18), (46, 15, 18, 50), (9, 12, 22, 21), (31, 28, 24, 27), (30, 29, 25, 26), (31, 27, 35, 34), (47, 12, 24, 53), (42, 7, 31, 54), (2, 6, 29, 30), (7, 3, 28, 31), (53, 24, 37, 57), (58, 34, 35, 56), (57, 37, 38, 59), (54, 31, 34, 58), (24, 28, 38, 37), (52, 25, 36, 56), (55, 30, 32, 59), (30, 26, 33, 32), (25, 29, 39, 36), (28, 55, 59, 38), (27, 52, 56, 35), (29, 54, 58, 39), (33, 57, 59, 32), (39, 58, 56, 36), (26, 53, 57, 33), (6, 42, 54, 29), (14, 47, 53, 26), (13, 46, 50, 23), (8, 45, 49, 17), (17, 49, 51, 16), (23, 50, 48, 20), (11, 44, 48, 19), (25, 52, 46, 13), (0, 40, 45, 8), (12, 47, 51, 22), (4, 43, 40, 0), (10, 44, 43, 4), (2, 41, 42, 6), (30, 55, 41, 2), (61, 63, 67, 65), (42, 41, 62, 63), (41, 3, 60, 62), (3, 7, 61, 60), (64, 65, 69, 68), (60, 61, 65, 64), (63, 62, 66, 67), (62, 60, 64, 66), (70, 68, 69, 71), (75, 67, 81, 87), (73, 77, 85, 84), (68, 70, 77, 76), (73, 72, 76, 77), (74, 75, 79, 78), (69, 65, 74, 78), (66, 64, 72, 73), (71, 69, 78, 79), (70, 71, 83, 82), (64, 68, 76, 72), (65, 67, 75, 74), (81, 80, 82, 83), (82, 80, 84, 85), (81, 83, 86, 87), (67, 66, 80, 81), (79, 75, 87, 86), (71, 79, 86, 83), (66, 73, 84, 80), (77, 70, 82, 85), (88, 89, 91, 90), (90, 91, 95, 94), (94, 95, 93, 92), (92, 93, 89, 88), (90, 94, 92, 88), (95, 91, 89, 93), (98, 96, 105, 104), (98, 99, 103, 102), (97, 99, 107, 106), (100, 101, 97, 96), (98, 102, 100, 96), (103, 99, 97, 101), (105, 106, 107, 104), (109, 108, 111, 110), (101, 100, 110, 111), (100, 102, 109, 110), (103, 108, 118, 114), (96, 97, 106, 105), (103, 101, 111, 108), (107, 99, 112, 116), (112, 113, 117, 116), (115, 114, 118, 119), (108, 109, 119, 118), (99, 98, 113, 112), (98, 104, 117, 113), (102, 103, 114, 115), (109, 102, 115, 119), (104, 107, 116, 117), (120, 121, 123, 122), (122, 123, 127, 126), (126, 127, 125, 124), (124, 125, 121, 120), (122, 126, 124, 120), (127, 123, 121, 125), (128, 129, 131, 130), (130, 131, 135, 134), (134, 135, 133, 132), (132, 133, 129, 128), (130, 134, 132, 128), (135, 131, 129, 133), (136, 138, 139, 137), (138, 142, 143, 139), (142, 140, 141, 143), (140, 136, 137, 141), (138, 136, 140, 142), (143, 141, 137, 139), (144, 146, 147, 145), (146, 150, 151, 147), (150, 148, 149, 151), (148, 144, 145, 149), (146, 144, 148, 150), (151, 149, 145, 147), (152, 153, 155, 154), (154, 155, 159, 158), (158, 159, 157, 156), (156, 157, 153, 152), (154, 158, 156, 152), (159, 155, 153, 157), (160, 161, 163, 162), (162, 163, 167, 166), (166, 167, 165, 164), (164, 165, 161, 160), (162, 166, 164, 160), (167, 163, 161, 165), (182, 170, 171, 180), (170, 174, 175, 171), (178, 172, 173, 179), (172, 168, 169, 173), (176, 168, 172, 178), (169, 256, 261, 173), (171, 248, 247, 240, 241, 242, 180), (182, 176, 178, 181), (181, 178, 179, 183), (168, 176, 177, 169), (174, 181, 183, 175), (170, 182, 181, 174), (185, 244, 248, 171), (176, 182, 180, 177), (187, 188, 189, 190), (191, 187, 190, 184), (186, 191, 184, 185), (183, 272, 273, 267, 268, 266, 175), (175, 186, 185, 171), (173, 264, 262, 179), (187, 275, 276, 188), (179, 262, 277, 272, 183), (189, 251, 250, 190), (188, 276, 263, 264, 173), (191, 271, 274, 275, 187), (169, 254, 257, 251, 189), (175, 266, 265, 186), (180, 242, 252, 253, 177), (190, 250, 249, 246, 184), (177, 253, 254, 169), (184, 246, 245, 243, 244, 185), (186, 265, 270, 269, 271, 191), (188, 259, 258, 189), (173, 261, 260, 259, 188), (189, 258, 255, 256, 169), (219, 214, 194, 209), (209, 194, 197, 210), (212, 205, 277, 262, 264, 263, 196, 211), (211, 196, 260, 261, 256, 255, 193, 208), (202, 204, 195, 192), (203, 252, 242, 241), (207, 206, 198, 201), (193, 255, 258, 259, 260, 196, 201, 198), (197, 194, 199, 200), (216, 197, 200, 217, 270, 265, 266, 268), (196, 263, 276, 275, 274, 207, 201), (222, 226, 206, 207), (224, 203, 241, 240), (220, 225, 204, 202), (223, 221, 205, 212), (208, 193, 257, 254, 253, 252, 203, 213), (192, 208, 213, 202), (225, 223, 212, 204), (195, 211, 208, 192), (204, 212, 211, 195), (219, 209, 228, 233), (223, 225, 234, 239), (227, 219, 233, 237), (225, 220, 238, 234), (210, 197, 216, 218), (209, 210, 231, 228), (194, 214, 247, 248, 244, 243, 215, 199), (200, 199, 215, 217), (221, 216, 268, 267), (227, 224, 214, 219), (213, 203, 224, 227), (205, 221, 267, 273), (202, 213, 227, 220), (220, 227, 237, 238), (218, 216, 221, 223), (210, 218, 236, 231), (214, 224, 240, 247), (217, 215, 226, 222), (229, 228, 231, 230), (235, 233, 228, 229), (238, 237, 233, 235), (230, 231, 236, 232), (229, 230, 232, 235), (232, 236, 239, 234), (235, 232, 234, 238), (218, 223, 239, 236), (249, 250, 251, 257, 193, 198, 206), (245, 246, 249, 206, 226), (274, 271, 269, 222, 207), (269, 270, 217, 222), (243, 245, 226, 215), (273, 272, 277, 205)])
_uv = me_cube.uv_layers.new(name='UVMap')
_uv.uv.foreach_set('vector', [0.4852, 0.2706, 0.4854, 0.2723, 0.4901, 0.2734, 0.4899, 0.2717, 0.4991, 0.2663, 0.4985, 0.2643, 0.4985, 0.2643, 0.4991, 0.2663, 0.4739, 0.2563, 0.4739, 0.2584, 0.4679, 0.2565, 0.4681, 0.2543, 0.4681, 0.2543, 0.4679, 0.2565, 0.4645, 0.2674, 0.4647, 0.2655, 0.4695, 0.2648, 0.474, 0.2541, 0.4683, 0.2522, 0.4649, 0.2636, 0.4739, 0.2584, 0.4693, 0.2686, 0.4645, 0.2674, 0.4679, 0.2565, 0.4831, 0.2613, 0.4767, 0.2703, 0.4693, 0.2686, 0.4739, 0.2584, 0.4766, 0.2666, 0.4827, 0.2571, 0.474, 0.2541, 0.4695, 0.2648, 0.4767, 0.2685, 0.4766, 0.2666, 0.4759, 0.2677, 0.476, 0.2695, 0.4647, 0.2655, 0.4645, 0.2674, 0.4693, 0.2686, 0.4694, 0.2667, 0.4867, 0.2604, 0.487, 0.2625, 0.4831, 0.2613, 0.4829, 0.2592, 0.4797, 0.2674, 0.4864, 0.2584, 0.4827, 0.2571, 0.4766, 0.2666, 0.487, 0.2625, 0.4799, 0.271, 0.4767, 0.2703, 0.4831, 0.2613, 0.4739, 0.2563, 0.474, 0.2541, 0.4748, 0.252, 0.4748, 0.2542, 0.4841, 0.2574, 0.4844, 0.2595, 0.4748, 0.2564, 0.4748, 0.2542, 0.4689, 0.2678, 0.4687, 0.2697, 0.476, 0.2713, 0.476, 0.2695, 0.4766, 0.2666, 0.4695, 0.2648, 0.469, 0.266, 0.4759, 0.2677, 0.474, 0.2541, 0.4827, 0.2571, 0.4839, 0.2553, 0.4748, 0.252, 0.4694, 0.2667, 0.4693, 0.2686, 0.4687, 0.2697, 0.4689, 0.2678, 0.4831, 0.2613, 0.4739, 0.2584, 0.4748, 0.2564, 0.4844, 0.2595, 0.4829, 0.2592, 0.4831, 0.2613, 0.4844, 0.2595, 0.4841, 0.2574, 0.4693, 0.2686, 0.4767, 0.2703, 0.476, 0.2713, 0.4687, 0.2697, 0.4935, 0.2645, 0.4854, 0.2723, 0.4799, 0.271, 0.487, 0.2625, 0.485, 0.2688, 0.4926, 0.2605, 0.4864, 0.2584, 0.4797, 0.2674, 0.4935, 0.2645, 0.487, 0.2625, 0.4882, 0.2611, 0.4948, 0.2633, 0.4767, 0.2685, 0.4767, 0.2703, 0.4799, 0.271, 0.4798, 0.2692, 0.4985, 0.2643, 0.4991, 0.2663, 0.4935, 0.2645, 0.4931, 0.2625, 0.4896, 0.27, 0.498, 0.2623, 0.4926, 0.2605, 0.485, 0.2688, 0.4991, 0.2663, 0.4901, 0.2734, 0.4854, 0.2723, 0.4935, 0.2645, 0.4798, 0.2692, 0.4799, 0.271, 0.4793, 0.2719, 0.4792, 0.2701, 0.4943, 0.2612, 0.4948, 0.2633, 0.4882, 0.2611, 0.4878, 0.259, 0.4792, 0.2701, 0.4793, 0.2719, 0.4846, 0.2731, 0.4844, 0.2713, 0.4931, 0.2625, 0.4935, 0.2645, 0.4948, 0.2633, 0.4943, 0.2612, 0.4799, 0.271, 0.4854, 0.2723, 0.4846, 0.2731, 0.4793, 0.2719, 0.4867, 0.2604, 0.4864, 0.2584, 0.4875, 0.2569, 0.4878, 0.259, 0.4852, 0.2706, 0.485, 0.2688, 0.4842, 0.2696, 0.4844, 0.2713, 0.485, 0.2688, 0.4797, 0.2674, 0.4791, 0.2683, 0.4842, 0.2696, 0.4864, 0.2584, 0.4926, 0.2605, 0.4938, 0.2592, 0.4875, 0.2569, 0.4854, 0.2723, 0.4852, 0.2706, 0.4844, 0.2713, 0.4846, 0.2731, 0.487, 0.2625, 0.4867, 0.2604, 0.4878, 0.259, 0.4882, 0.2611, 0.4926, 0.2605, 0.4931, 0.2625, 0.4943, 0.2612, 0.4938, 0.2592, 0.4791, 0.2683, 0.4792, 0.2701, 0.4844, 0.2713, 0.4842, 0.2696, 0.4938, 0.2592, 0.4943, 0.2612, 0.4878, 0.259, 0.4875, 0.2569, 0.4797, 0.2674, 0.4798, 0.2692, 0.4792, 0.2701, 0.4791, 0.2683, 0.498, 0.2623, 0.4985, 0.2643, 0.4931, 0.2625, 0.4926, 0.2605, 0.4766, 0.2666, 0.4767, 0.2685, 0.4798, 0.2692, 0.4797, 0.2674, 0.4827, 0.2571, 0.4829, 0.2592, 0.4841, 0.2574, 0.4839, 0.2553, 0.4695, 0.2648, 0.4694, 0.2667, 0.4689, 0.2678, 0.469, 0.266, 0.469, 0.266, 0.4689, 0.2678, 0.476, 0.2695, 0.4759, 0.2677, 0.4839, 0.2553, 0.4841, 0.2574, 0.4748, 0.2542, 0.4748, 0.252, 0.4739, 0.2584, 0.4739, 0.2563, 0.4748, 0.2542, 0.4748, 0.2564, 0.4864, 0.2584, 0.4867, 0.2604, 0.4829, 0.2592, 0.4827, 0.2571, 0.4649, 0.2636, 0.4647, 0.2655, 0.4694, 0.2667, 0.4695, 0.2648, 0.4767, 0.2703, 0.4767, 0.2685, 0.476, 0.2695, 0.476, 0.2713, 0.4683, 0.2522, 0.4681, 0.2543, 0.4647, 0.2655, 0.4649, 0.2636, 0.474, 0.2541, 0.4739, 0.2563, 0.4681, 0.2543, 0.4683, 0.2522, 0.4896, 0.27, 0.4899, 0.2717, 0.4985, 0.2643, 0.498, 0.2623, 0.485, 0.2688, 0.4852, 0.2706, 0.4899, 0.2717, 0.4896, 0.27, 0.4991, 0.2663, 0.4985, 0.2643, 0.4985, 0.2643, 0.4991, 0.2663, 0.4985, 0.2643, 0.4899, 0.2717, 0.4899, 0.2717, 0.4985, 0.2643, 0.4899, 0.2717, 0.4901, 0.2734, 0.4901, 0.2734, 0.4899, 0.2717, 0.4901, 0.2734, 0.4991, 0.2663, 0.4991, 0.2663, 0.4901, 0.2734, 0.4901, 0.2734, 0.4991, 0.2663, 0.4991, 0.2663, 0.4901, 0.2734, 0.4901, 0.2734, 0.4991, 0.2663, 0.4991, 0.2663, 0.4901, 0.2734, 0.4985, 0.2643, 0.4899, 0.2717, 0.4899, 0.2717, 0.4985, 0.2643, 0.4899, 0.2717, 0.4901, 0.2734, 0.4901, 0.2734, 0.4899, 0.2717, 0.4899, 0.2717, 0.4901, 0.2734, 0.4991, 0.2663, 0.4985, 0.2643, 0.4985, 0.2643, 0.4985, 0.2643, 0.4985, 0.2643, 0.4985, 0.2643, 0.4899, 0.2717, 0.4899, 0.2717, 0.4899, 0.2717, 0.4899, 0.2717, 0.4901, 0.2734, 0.4899, 0.2717, 0.4899, 0.2717, 0.4901, 0.2734, 0.4899, 0.2717, 0.4901, 0.2734, 0.4901, 0.2734, 0.4899, 0.2717, 0.4991, 0.2663, 0.4985, 0.2643, 0.4985, 0.2643, 0.4991, 0.2663, 0.4991, 0.2663, 0.4991, 0.2663, 0.4991, 0.2663, 0.4991, 0.2663, 0.4899, 0.2717, 0.4901, 0.2734, 0.4901, 0.2734, 0.4899, 0.2717, 0.4985, 0.2643, 0.4991, 0.2663, 0.4991, 0.2663, 0.4985, 0.2643, 0.4899, 0.2717, 0.4985, 0.2643, 0.4985, 0.2643, 0.4899, 0.2717, 0.4901, 0.2734, 0.4901, 0.2734, 0.4901, 0.2734, 0.4901, 0.2734, 0.4991, 0.2663, 0.4985, 0.2643, 0.4985, 0.2643, 0.4991, 0.2663, 0.4985, 0.2643, 0.4899, 0.2717, 0.4899, 0.2717, 0.4985, 0.2643, 0.4899, 0.2717, 0.4899, 0.2717, 0.4899, 0.2717, 0.4899, 0.2717, 0.4985, 0.2643, 0.4985, 0.2643, 0.4985, 0.2643, 0.4985, 0.2643, 0.4985, 0.2643, 0.4899, 0.2717, 0.4899, 0.2717, 0.4985, 0.2643, 0.4985, 0.2643, 0.4985, 0.2643, 0.4985, 0.2643, 0.4985, 0.2643, 0.4985, 0.2643, 0.4985, 0.2643, 0.4985, 0.2643, 0.4985, 0.2643, 0.4899, 0.2717, 0.4899, 0.2717, 0.4899, 0.2717, 0.4899, 0.2717, 0.4899, 0.2717, 0.4899, 0.2717, 0.4899, 0.2717, 0.4899, 0.2717, 0.8119, 0.2872, 0.8118, 0.2943, 0.8123, 0.2946, 0.8124, 0.2875, 0.8124, 0.2875, 0.8123, 0.2946, 0.821, 0.2844, 0.8205, 0.2771, 0.8205, 0.2771, 0.821, 0.2844, 0.8204, 0.284, 0.82, 0.2767, 0.82, 0.2767, 0.8204, 0.284, 0.8118, 0.2943, 0.8119, 0.2872, 0.8124, 0.2875, 0.8205, 0.2771, 0.82, 0.2767, 0.8119, 0.2872, 0.821, 0.2844, 0.8123, 0.2946, 0.8118, 0.2943, 0.8204, 0.284, 0.1363, 0.2352, 0.1352, 0.2344, 0.1346, 0.235, 0.1358, 0.2358, 0.1363, 0.2352, 0.1359, 0.2387, 0.1481, 0.2261, 0.1479, 0.2223, 0.1346, 0.2379, 0.1359, 0.2387, 0.1353, 0.2393, 0.1341, 0.2385, 0.1467, 0.2209, 0.1467, 0.2247, 0.1346, 0.2379, 0.1352, 0.2344, 0.1363, 0.2352, 0.1479, 0.2223, 0.1467, 0.2209, 0.1352, 0.2344, 0.1481, 0.2261, 0.1359, 0.2387, 0.1346, 0.2379, 0.1467, 0.2247, 0.1346, 0.235, 0.1341, 0.2385, 0.1353, 0.2393, 0.1358, 0.2358, 0.1489, 0.2212, 0.1491, 0.225, 0.1477, 0.2236, 0.1476, 0.2198, 0.1467, 0.2247, 0.1467, 0.2209, 0.1476, 0.2198, 0.1477, 0.2236, 0.1467, 0.2209, 0.1479, 0.2223, 0.1489, 0.2212, 0.1476, 0.2198, 0.1481, 0.2261, 0.1491, 0.225, 0.153, 0.2292, 0.152, 0.2301, 0.1352, 0.2344, 0.1346, 0.2379, 0.1341, 0.2385, 0.1346, 0.235, 0.1481, 0.2261, 0.1467, 0.2247, 0.1477, 0.2236, 0.1491, 0.225, 0.1353, 0.2393, 0.1359, 0.2387, 0.1396, 0.241, 0.139, 0.2415, 0.1396, 0.241, 0.1399, 0.2376, 0.1393, 0.2381, 0.139, 0.2415, 0.1516, 0.2263, 0.152, 0.2301, 0.153, 0.2292, 0.1526, 0.2254, 0.1491, 0.225, 0.1489, 0.2212, 0.1526, 0.2254, 0.153, 0.2292, 0.1359, 0.2387, 0.1363, 0.2352, 0.1399, 0.2376, 0.1396, 0.241, 0.1363, 0.2352, 0.1358, 0.2358, 0.1393, 0.2381, 0.1399, 0.2376, 0.1479, 0.2223, 0.1481, 0.2261, 0.152, 0.2301, 0.1516, 0.2263, 0.1489, 0.2212, 0.1479, 0.2223, 0.1516, 0.2263, 0.1526, 0.2254, 0.1358, 0.2358, 0.1353, 0.2393, 0.139, 0.2415, 0.1393, 0.2381, 0.5214, 0.2345, 0.5213, 0.2377, 0.5168, 0.2408, 0.517, 0.2379, 0.517, 0.2379, 0.5168, 0.2408, 0.5175, 0.2411, 0.5177, 0.2382, 0.5177, 0.2382, 0.5175, 0.2411, 0.5221, 0.238, 0.5222, 0.2349, 0.5222, 0.2349, 0.5221, 0.238, 0.5213, 0.2377, 0.5214, 0.2345, 0.517, 0.2379, 0.5177, 0.2382, 0.5222, 0.2349, 0.5214, 0.2345, 0.5175, 0.2411, 0.5168, 0.2408, 0.5213, 0.2377, 0.5221, 0.238, 0.5518, 0.2484, 0.5519, 0.2503, 0.5473, 0.2514, 0.5472, 0.2496, 0.5472, 0.2496, 0.5473, 0.2514, 0.5476, 0.2515, 0.5475, 0.2497, 0.5475, 0.2497, 0.5476, 0.2515, 0.5522, 0.2504, 0.5521, 0.2485, 0.5521, 0.2485, 0.5522, 0.2504, 0.5519, 0.2503, 0.5518, 0.2484, 0.5472, 0.2496, 0.5475, 0.2497, 0.5521, 0.2485, 0.5518, 0.2484, 0.5476, 0.2515, 0.5473, 0.2514, 0.5519, 0.2503, 0.5522, 0.2504, 0.1017, 0.7673, 0.1017, 0.8032, 0.1376, 0.8032, 0.1376, 0.7673, 0.1017, 0.7673, 0.1017, 0.8032, 0.1376, 0.8032, 0.1376, 0.7673, 0.1017, 0.7673, 0.1017, 0.8032, 0.1376, 0.8032, 0.1376, 0.7673, 0.1017, 0.7673, 0.1017, 0.8032, 0.1376, 0.8032, 0.1376, 0.7673, 0.1017, 0.7673, 0.1017, 0.8032, 0.1376, 0.8032, 0.1376, 0.7673, 0.1017, 0.7673, 0.1017, 0.8032, 0.1376, 0.8032, 0.1376, 0.7673, 0.7992, 0.2494, 0.7992, 0.2793, 0.8291, 0.2793, 0.8291, 0.2494, 0.7992, 0.2494, 0.7992, 0.2793, 0.8291, 0.2793, 0.8291, 0.2494, 0.7992, 0.2494, 0.7992, 0.2793, 0.8291, 0.2793, 0.8291, 0.2494, 0.7992, 0.2494, 0.7992, 0.2793, 0.8291, 0.2793, 0.8291, 0.2494, 0.7992, 0.2494, 0.7992, 0.2793, 0.8291, 0.2793, 0.8291, 0.2494, 0.7992, 0.2494, 0.7992, 0.2793, 0.8291, 0.2793, 0.8291, 0.2494, 0.1017, 0.7673, 0.1376, 0.7673, 0.1376, 0.8032, 0.1017, 0.8032, 0.1017, 0.7673, 0.1376, 0.7673, 0.1376, 0.8032, 0.1017, 0.8032, 0.1017, 0.7673, 0.1376, 0.7673, 0.1376, 0.8032, 0.1017, 0.8032, 0.1017, 0.7673, 0.1376, 0.7673, 0.1376, 0.8032, 0.1017, 0.8032, 0.1017, 0.7673, 0.1376, 0.7673, 0.1376, 0.8032, 0.1017, 0.8032, 0.1017, 0.7673, 0.1376, 0.7673, 0.1376, 0.8032, 0.1017, 0.8032, 0.7992, 0.2494, 0.8291, 0.2494, 0.8291, 0.2793, 0.7992, 0.2793, 0.7992, 0.2494, 0.8291, 0.2494, 0.8291, 0.2793, 0.7992, 0.2793, 0.7992, 0.2494, 0.8291, 0.2494, 0.8291, 0.2793, 0.7992, 0.2793, 0.7992, 0.2494, 0.8291, 0.2494, 0.8291, 0.2793, 0.7992, 0.2793, 0.7992, 0.2494, 0.8291, 0.2494, 0.8291, 0.2793, 0.7992, 0.2793, 0.7992, 0.2494, 0.8291, 0.2494, 0.8291, 0.2793, 0.7992, 0.2793, 0.4938, 0.1915, 0.5116, 0.1915, 0.5116, 0.2227, 0.4938, 0.2227, 0.5116, 0.1915, 0.5116, 0.1915, 0.5116, 0.2227, 0.5116, 0.2227, 0.4907, 0.1915, 0.4817, 0.1915, 0.4805, 0.2185, 0.4907, 0.2185, 0.4817, 0.1915, 0.4817, 0.1915, 0.4805, 0.2185, 0.4805, 0.2185, 0.4907, 0.1915, 0.4817, 0.1915, 0.4817, 0.1915, 0.4907, 0.1915, 0.1524, 0.7402, 0.1467, 0.7402, 0.1467, 0.7402, 0.1524, 0.7402, 0.1572, 0.7542, 0.1572, 0.7542, 0.1527, 0.7542, 0.15, 0.7542, 0.1445, 0.7542, 0.1395, 0.7542, 0.1395, 0.7542, 0.4938, 0.1915, 0.4907, 0.1915, 0.4907, 0.1915, 0.4938, 0.1915, 0.4938, 0.1915, 0.4907, 0.1915, 0.4907, 0.2185, 0.4938, 0.2227, 0.4817, 0.1915, 0.4907, 0.1915, 0.4907, 0.2185, 0.4805, 0.2185, 0.5116, 0.1915, 0.4938, 0.1915, 0.4938, 0.2227, 0.5116, 0.2227, 0.5116, 0.1915, 0.4938, 0.1915, 0.4938, 0.1915, 0.5116, 0.1915, 0.1835, 0.7709, 0.1835, 0.7709, 0.1835, 0.7443, 0.1835, 0.7443, 0.4907, 0.1915, 0.4938, 0.1915, 0.4938, 0.2227, 0.4907, 0.2185, 0.1698, 0.7709, 0.1589, 0.7709, 0.1589, 0.7709, 0.1698, 0.7709, 0.1729, 0.7709, 0.1698, 0.7709, 0.1698, 0.7709, 0.1729, 0.7709, 0.1835, 0.7709, 0.1729, 0.7709, 0.1729, 0.7709, 0.1835, 0.7709, 0.1395, 0.7542, 0.1395, 0.7542, 0.1445, 0.7542, 0.15, 0.7542, 0.1527, 0.7542, 0.1572, 0.7542, 0.1572, 0.7542, 0.1835, 0.7443, 0.1835, 0.7709, 0.1835, 0.7709, 0.1835, 0.7443, 0.1524, 0.7402, 0.1524, 0.7402, 0.1626, 0.7402, 0.1626, 0.7402, 0.1698, 0.7709, 0.1698, 0.7709, 0.1589, 0.7709, 0.1589, 0.7709, 0.1626, 0.7402, 0.1626, 0.7402, 0.1627, 0.7403, 0.1657, 0.7443, 0.1657, 0.7443, 0.1589, 0.7709, 0.1589, 0.7709, 0.1698, 0.7709, 0.1698, 0.7709, 0.1589, 0.7709, 0.1589, 0.7709, 0.1524, 0.7403, 0.1524, 0.7402, 0.1524, 0.7402, 0.1729, 0.7709, 0.1729, 0.7709, 0.1708, 0.7709, 0.1698, 0.7709, 0.1698, 0.7709, 0.1524, 0.7402, 0.1524, 0.7402, 0.1524, 0.7403, 0.1589, 0.7709, 0.1589, 0.7709, 0.1835, 0.7443, 0.1835, 0.7443, 0.1835, 0.7709, 0.1835, 0.7709, 0.1657, 0.7443, 0.1657, 0.7443, 0.1627, 0.7403, 0.1626, 0.7402, 0.1626, 0.7402, 0.1698, 0.7709, 0.1698, 0.7709, 0.1708, 0.7709, 0.1729, 0.7709, 0.1729, 0.7709, 0.1626, 0.7402, 0.1626, 0.7402, 0.1524, 0.7402, 0.1524, 0.7402, 0.1729, 0.7709, 0.1729, 0.7709, 0.1763, 0.7709, 0.179, 0.7709, 0.1835, 0.7709, 0.1835, 0.7709, 0.1835, 0.7709, 0.1835, 0.7709, 0.179, 0.7709, 0.1763, 0.7709, 0.1729, 0.7709, 0.1729, 0.7709, 0.1589, 0.7709, 0.1552, 0.7709, 0.1552, 0.7709, 0.1589, 0.7709, 0.1524, 0.7402, 0.1467, 0.7402, 0.1467, 0.7403, 0.1552, 0.7709, 0.1589, 0.7709, 0.1589, 0.7709, 0.1552, 0.7709, 0.1467, 0.7403, 0.1467, 0.7402, 0.1524, 0.7402, 0.1732, 0.7464, 0.1732, 0.7568, 0.1784, 0.7568, 0.1784, 0.7464, 0.1391, 0.776, 0.1391, 0.7863, 0.1391, 0.7863, 0.1391, 0.776, 0.1701, 0.7464, 0.1701, 0.7568, 0.167, 0.7568, 0.167, 0.7567, 0.1631, 0.7567, 0.1631, 0.7568, 0.1609, 0.7568, 0.1609, 0.7464, 0.1609, 0.7464, 0.1609, 0.7568, 0.1609, 0.7568, 0.1609, 0.7567, 0.1609, 0.7567, 0.1609, 0.7568, 0.1609, 0.7568, 0.1609, 0.7464, 0.5146, 0.1834, 0.5146, 0.1834, 0.5054, 0.1834, 0.5054, 0.1834, 0.1701, 0.7568, 0.167, 0.7568, 0.1682, 0.7583, 0.1701, 0.7583, 0.1701, 0.7706, 0.1701, 0.7706, 0.1648, 0.7706, 0.1648, 0.7706, 0.1741, 0.7863, 0.1741, 0.7863, 0.1773, 0.7979, 0.1773, 0.7979, 0.1741, 0.7863, 0.1741, 0.7863, 0.1779, 0.8001, 0.1779, 0.8001, 0.1391, 0.7863, 0.1391, 0.7863, 0.1391, 0.8001, 0.1391, 0.8001, 0.1732, 0.7568, 0.1784, 0.7568, 0.1784, 0.7706, 0.1732, 0.7706, 0.1732, 0.7684, 0.1749, 0.7684, 0.1749, 0.7583, 0.1732, 0.7583, 0.1609, 0.7568, 0.1631, 0.7568, 0.1656, 0.7684, 0.1697, 0.7684, 0.1701, 0.7684, 0.1701, 0.7706, 0.1648, 0.7706, 0.1722, 0.7706, 0.1722, 0.7706, 0.1701, 0.7706, 0.1701, 0.7706, 0.1722, 0.7568, 0.1701, 0.7568, 0.1701, 0.7583, 0.1722, 0.7583, 0.5157, 0.1834, 0.5157, 0.1834, 0.5146, 0.1834, 0.5146, 0.1834, 0.1722, 0.7464, 0.1722, 0.7568, 0.1701, 0.7568, 0.1701, 0.7464, 0.1609, 0.7464, 0.1609, 0.7568, 0.1631, 0.7568, 0.1631, 0.7567, 0.167, 0.7567, 0.167, 0.7568, 0.1701, 0.7568, 0.1701, 0.7464, 0.1609, 0.7395, 0.1609, 0.7464, 0.1701, 0.7464, 0.1701, 0.7395, 0.1711, 0.7395, 0.1722, 0.7464, 0.1701, 0.7464, 0.1701, 0.7395, 0.1609, 0.7395, 0.1609, 0.7464, 0.1609, 0.7464, 0.1609, 0.7395, 0.1701, 0.7395, 0.1701, 0.7464, 0.1609, 0.7464, 0.1609, 0.7395, 0.5177, 0.1903, 0.5229, 0.1903, 0.5229, 0.1903, 0.5177, 0.1903, 0.5167, 0.1903, 0.5157, 0.1834, 0.5157, 0.1834, 0.5167, 0.1903, 0.5167, 0.1903, 0.5177, 0.1903, 0.5177, 0.1903, 0.5167, 0.1903, 0.1711, 0.7395, 0.1711, 0.7395, 0.1711, 0.7395, 0.1711, 0.7395, 0.1784, 0.7464, 0.1784, 0.7568, 0.1732, 0.7568, 0.1732, 0.7464, 0.1784, 0.7464, 0.1784, 0.7464, 0.1784, 0.7464, 0.1784, 0.7464, 0.1784, 0.7568, 0.1732, 0.7568, 0.1732, 0.7583, 0.1749, 0.7583, 0.1749, 0.7684, 0.1732, 0.7684, 0.1732, 0.7706, 0.1784, 0.7706, 0.1784, 0.7706, 0.1784, 0.7706, 0.1732, 0.7706, 0.1732, 0.7706, 0.1722, 0.7568, 0.1732, 0.7568, 0.1732, 0.7583, 0.1722, 0.7583, 0.1722, 0.7464, 0.1722, 0.7568, 0.1732, 0.7568, 0.1732, 0.7464, 0.1701, 0.7464, 0.1701, 0.7568, 0.1722, 0.7568, 0.1722, 0.7464, 0.1701, 0.7568, 0.1722, 0.7568, 0.1722, 0.7583, 0.1701, 0.7583, 0.1701, 0.7395, 0.1701, 0.7464, 0.1722, 0.7464, 0.1711, 0.7395, 0.5157, 0.1834, 0.5167, 0.1903, 0.5167, 0.1903, 0.5157, 0.1834, 0.1732, 0.7464, 0.1732, 0.7568, 0.1722, 0.7568, 0.1722, 0.7464, 0.5229, 0.1903, 0.5177, 0.1903, 0.5177, 0.1903, 0.5229, 0.1903, 0.1732, 0.7568, 0.1722, 0.7568, 0.1722, 0.7583, 0.1732, 0.7583, 0.1732, 0.7706, 0.1732, 0.7706, 0.1722, 0.7706, 0.1722, 0.7706, 0.5229, 0.1834, 0.5229, 0.1903, 0.5229, 0.1903, 0.5229, 0.1834, 0.5167, 0.1834, 0.5177, 0.1903, 0.5229, 0.1903, 0.5229, 0.1834, 0.5157, 0.1834, 0.5167, 0.1903, 0.5177, 0.1903, 0.5167, 0.1834, 0.5229, 0.1834, 0.5229, 0.1903, 0.5177, 0.1903, 0.5167, 0.1834, 0.5229, 0.1834, 0.5229, 0.1834, 0.5167, 0.1834, 0.5167, 0.1834, 0.5167, 0.1834, 0.5177, 0.1903, 0.5167, 0.1903, 0.5157, 0.1834, 0.5167, 0.1834, 0.5167, 0.1834, 0.5157, 0.1834, 0.5157, 0.1834, 0.5177, 0.1903, 0.5167, 0.1903, 0.5167, 0.1903, 0.5177, 0.1903, 0.1701, 0.7684, 0.1697, 0.7684, 0.1656, 0.7684, 0.1631, 0.7568, 0.1609, 0.7568, 0.1648, 0.7706, 0.1701, 0.7706, 0.1722, 0.7684, 0.1709, 0.7684, 0.1701, 0.7684, 0.1701, 0.7706, 0.1722, 0.7706, 0.1701, 0.7684, 0.1709, 0.7684, 0.1722, 0.7684, 0.1722, 0.7706, 0.1701, 0.7706, 0.1722, 0.7684, 0.1732, 0.7684, 0.1732, 0.7706, 0.1722, 0.7706, 0.1732, 0.7684, 0.1722, 0.7684, 0.1722, 0.7706, 0.1732, 0.7706, 0.1701, 0.7583, 0.1682, 0.7583, 0.167, 0.7568, 0.1701, 0.7568])
_uv.active_render = True
_uv = me_cube.uv_layers.new(name='UVMap.001')
_uv.uv.foreach_set('vector', [0.0, 0.0, 0.0, 0.0, 0.0, 0.0, 0.0, 0.0, 0.0, 0.0, 0.0, 0.0, 0.0, 0.0, 0.0, 0.0, 0.0, 0.0, 0.0, 0.0, 0.0, 0.0, 0.0, 0.0, 0.0, 0.0, 0.0, 0.0, 0.0, 0.0, 0.0, 0.0, 0.0, 0.0, 0.0, 0.0, 0.0, 0.0, 0.0, 0.0, 0.0, 0.0, 0.0, 0.0, 0.0, 0.0, 0.0, 0.0, 0.0, 0.0, 0.0, 0.0, 0.0, 0.0, 0.0, 0.0, 0.0, 0.0, 0.0, 0.0, 0.0, 0.0, 0.0, 0.0, 0.0, 0.0, 0.0, 0.0, 0.0, 0.0, 0.0, 0.0, 0.0, 0.0, 0.0, 0.0, 0.0, 0.0, 0.0, 0.0, 0.0, 0.0, 0.0, 0.0, 0.0, 0.0, 0.0, 0.0, 0.0, 0.0, 0.0, 0.0, 0.0, 0.0, 0.0, 0.0, 0.0, 0.0, 0.0, 0.0, 0.0, 0.0, 0.0, 0.0, 0.0, 0.0, 0.0, 0.0, 0.0, 0.0, 0.0, 0.0, 0.0, 0.0, 0.0, 0.0, 0.0, 0.0, 0.0, 0.0, 0.0, 0.0, 0.0, 0.0, 0.0, 0.0, 0.0, 0.0, 0.0, 0.0, 0.0, 0.0, 0.0, 0.0, 0.0, 0.0, 0.0, 0.0, 0.0, 0.0, 0.0, 0.0, 0.0, 0.0, 0.0, 0.0, 0.0, 0.0, 0.0, 0.0, 0.0, 0.0, 0.0, 0.0, 0.0, 0.0, 0.0, 0.0, 0.0, 0.0, 0.0, 0.0, 0.0, 0.0, 0.0, 0.0, 0.0, 0.0, 0.0, 0.0, 0.0, 0.0, 0.0, 0.0, 0.0, 0.0, 0.0, 0.0, 0.0, 0.0, 0.0, 0.0, 0.0, 0.0, 0.0, 0.0, 0.0, 0.0, 0.0, 0.0, 0.0, 0.0, 0.0, 0.0, 0.0, 0.0, 0.0, 0.0, 0.0, 0.0, 0.0, 0.0, 0.0, 0.0, 0.0, 0.0, 0.0, 0.0, 0.0, 0.0, 0.0, 0.0, 0.0, 0.0, 0.0, 0.0, 0.0, 0.0, 0.0, 0.0, 0.0, 0.0, 0.0, 0.0, 0.0, 0.0, 0.0, 0.0, 0.0, 0.0, 0.0, 0.0, 0.0, 0.0, 0.0, 0.0, 0.0, 0.0, 0.0, 0.0, 0.0, 0.0, 0.0, 0.0, 0.0, 0.0, 0.0, 0.0, 0.0, 0.0, 0.0, 0.0, 0.0, 0.0, 0.0, 0.0, 0.0, 0.0, 0.0, 0.0, 0.0, 0.0, 0.0, 0.0, 0.0, 0.0, 0.0, 0.0, 0.0, 0.0, 0.0, 0.0, 0.0, 0.0, 0.0, 0.0, 0.0, 0.0, 0.0, 0.0, 0.0, 0.0, 0.0, 0.0, 0.0, 0.0, 0.0, 0.0, 0.0, 0.0, 0.0, 0.0, 0.0, 0.0, 0.0, 0.0, 0.0, 0.0, 0.0, 0.0, 0.0, 0.0, 0.0, 0.0, 0.0, 0.0, 0.0, 0.0, 0.0, 0.0, 0.0, 0.0, 0.0, 0.0, 0.0, 0.0, 0.0, 0.0, 0.0, 0.0, 0.0, 0.0, 0.0, 0.0, 0.0, 0.0, 0.0, 0.0, 0.0, 0.0, 0.0, 0.0, 0.0, 0.0, 0.0, 0.0, 0.0, 0.0, 0.0, 0.0, 0.0, 0.0, 0.0, 0.0, 0.0, 0.0, 0.0, 0.0, 0.0, 0.0, 0.0, 0.0, 0.0, 0.0, 0.0, 0.0, 0.0, 0.0, 0.0, 0.0, 0.0, 0.0, 0.0, 0.0, 0.0, 0.0, 0.0, 0.0, 0.0, 0.0, 0.0, 0.0, 0.0, 0.0, 0.0, 0.0, 0.0, 0.0, 0.0, 0.0, 0.0, 0.0, 0.0, 0.0, 0.0, 0.0, 0.0, 0.0, 0.0, 0.0, 0.0, 0.0, 0.0, 0.0, 0.0, 0.0, 0.0, 0.0, 0.0, 0.0, 0.0, 0.0, 0.0, 0.0, 0.0, 0.0, 0.0, 0.0, 0.0, 0.0, 0.0, 0.0, 0.0, 0.0, 0.0, 0.0, 0.0, 0.0, 0.0, 0.0, 0.0, 0.0, 0.0, 0.0, 0.0, 0.0, 0.0, 0.0, 0.0, 0.0, 0.0, 0.0, 0.0, 0.0, 0.0, 0.0, 0.0, 0.0, 0.0, 0.0, 0.0, 0.0, 0.0, 0.0, 0.0, 0.0, 0.0, 0.0, 0.0, 0.0, 0.0, 0.0, 0.0, 0.0, 0.0, 0.0, 0.0, 0.0, 0.0, 0.0, 0.0, 0.0, 0.0, 0.0, 0.0, 0.0, 0.0, 0.0, 0.0, 0.0, 0.0, 0.0, 0.0, 0.0, 0.0, 0.0, 0.0, 0.0, 0.0, 0.0, 0.0, 0.0, 0.0, 0.0, 0.0, 0.0, 0.0, 0.0, 0.0, 0.0, 0.0, 0.0, 0.0, 0.0, 0.0, 0.0, 0.0, 0.0, 0.0, 0.0, 0.0, 0.0, 0.0, 0.0, 0.0, 0.0, 0.0, 0.0, 0.0, 0.0, 0.0, 0.0, 0.0, 0.0, 0.0, 0.0, 0.0, 0.0, 0.0, 0.0, 0.0, 0.0, 0.0, 0.0, 0.0, 0.0, 0.0, 0.0, 0.0, 0.0, 0.0, 0.0, 0.0, 0.0, 0.0, 0.0, 0.0, 0.0, 0.0, 0.0, 0.0, 0.0, 0.0, 0.0, 0.0, 0.0, 0.0, 0.0, 0.0, 0.0, 0.0, 0.0, 0.0, 0.0, 0.0, 0.0, 0.0, 0.0, 0.0, 0.0, 0.0, 0.0, 0.0, 0.0, 0.0, 0.0, 0.0, 0.0, 0.0, 0.0, 0.0, 0.0, 0.0, 0.0, 0.0, 0.0, 0.0, 0.0, 0.0, 0.0, 0.0, 0.0, 0.0, 0.0, 0.0, 0.0, 0.0, 0.0, 0.0, 0.0, 0.0, 0.0, 0.0, 0.0, 0.0, 0.0, 0.0, 0.0, 0.0, 0.0, 0.0, 0.0, 0.0, 0.0, 0.0, 0.0, 0.0, 0.0, 0.0, 0.0, 0.0, 0.0, 0.0, 0.0, 0.0, 0.0, 0.0, 0.0, 0.0, 0.0, 0.0, 0.0, 0.0, 0.0, 0.0, 0.0, 0.0, 0.0, 0.0, 0.0, 0.0, 0.0, 0.0, 0.0, 0.0, 0.0, 0.0, 0.0, 0.0, 0.0, 0.0, 0.0, 0.0, 0.0, 0.0, 0.0, 0.0, 0.0, 0.0, 0.0, 0.0, 0.0, 0.0, 0.0, 0.0, 0.0, 0.0, 0.0, 0.0, 0.0, 0.0, 0.0, 0.0, 0.0, 0.0, 0.0, 0.0, 0.0, 0.0, 0.0, 0.0, 0.0, 0.0, 0.0, 0.0, 0.0, 0.0, 0.0, 0.0, 0.0, 0.0, 0.0, 0.0, 0.0, 0.0, 0.0, 0.0, 0.0, 0.0, 0.0, 0.0, 0.0, 0.0, 0.0, 0.0, 0.0, 0.0, 0.0, 0.0, 0.0, 0.0, 0.0, 0.0, 0.0, 0.0, 0.0, 0.0, 0.0, 0.0, 0.0, 0.0, 0.0, 0.0, 0.0, 0.0, 0.0, 0.0, 0.0, 0.0, 0.0, 0.0, 0.0, 0.0, 0.0, 0.0, 0.0, 0.0, 0.0, 0.0, 0.0, 0.0, 0.0, 0.0, 0.0, 0.0, 0.0, 0.0, 0.0, 0.0, 0.0, 0.0, 0.0, 0.0, 0.0, 0.0, 0.0, 0.0, 0.0, 0.0, 0.0, 0.0, 0.0, 0.0, 0.0, 0.0, 0.0, 0.0, 0.0, 0.0, 0.0, 0.0, 0.0, 0.0, 0.0, 0.0, 0.0, 0.0, 0.0, 0.0, 0.0, 0.0, 0.0, 0.0, 0.0, 0.0, 0.0, 0.0, 0.0, 0.0, 0.0, 0.0, 0.0, 0.0, 0.0, 0.0, 0.0, 0.0, 0.0, 0.0, 0.0, 0.0, 0.0, 0.0, 0.0, 0.0, 0.0, 0.0, 0.0, 0.0, 0.0, 0.0, 0.0, 0.0, 0.0, 0.0, 0.0, 0.0, 0.0, 0.0, 0.0, 0.0, 0.0, 0.0, 0.0, 0.0, 0.0, 0.0, 0.0, 0.0, 0.0, 0.0, 0.0, 0.0, 0.0, 0.0, 0.0, 0.0, 0.0, 0.0, 0.0, 0.0, 0.0, 0.0, 0.0, 0.0, 0.0, 0.0, 0.0, 0.0, 0.0, 0.0, 0.0, 0.0, 0.0, 0.0, 0.0, 0.0, 0.0, 0.0, 0.0, 0.0, 0.0, 0.0, 0.0, 0.0, 0.0, 0.0, 0.0, 0.0, 0.0, 0.0, 0.0, 0.0, 0.0, 0.0, 0.0, 0.0, 0.0, 0.0, 0.0, 0.0, 0.0, 0.0, 0.0, 0.0, 0.0, 0.0, 0.0, 0.0, 0.0, 0.0, 0.0, 0.0, 0.0, 0.0, 0.0, 0.0, 0.0, 0.0, 0.0, 0.0, 0.0, 0.0, 0.0, 0.0, 0.0, 0.0, 0.0, 0.0, 0.0, 0.0, 0.0, 0.0, 0.0, 0.0, 0.0, 0.0, 0.0, 0.0, 0.0, 0.0, 0.0, 0.0, 0.0, 0.0, 0.0, 0.0, 0.0, 0.0, 0.0, 0.0, 0.0, 0.0, 0.0, 0.0, 0.0, 0.0, 0.0, 0.0, 0.0, 0.0, 0.0, 0.0, 0.0, 0.0, 0.0, 0.0, 0.0, 0.0, 0.0, 0.0, 0.0, 0.0, 0.0, 0.0, 0.0, 0.0, 0.0, 0.0, 0.0, 0.0, 0.0, 0.0, 0.0, 0.0, 0.0, 0.0, 0.0, 0.0, 0.0, 0.0, 0.0, 0.0, 0.0, 0.0, 0.0, 0.0, 0.0, 0.0, 0.0, 0.0, 0.0, 0.0, 0.0, 0.0, 0.0, 0.0, 0.0, 0.0, 0.0, 0.0, 0.0, 0.0, 0.0, 0.0, 0.0, 0.0, 0.0, 0.0, 0.0, 0.0, 0.0, 0.0, 0.0, 0.0, 0.0, 0.0, 0.0, 0.0, 0.0, 0.0, 0.0, 0.0, 0.0, 0.0, 0.0, 0.0, 0.0, 0.0, 0.0, 0.0, 0.0, 0.0, 0.0, 0.0, 0.0, 0.0, 0.0, 0.0, 0.0, 0.0, 0.0, 0.0, 0.0, 0.0, 0.0, 0.0, 0.0, 0.0, 0.0, 0.0, 0.0, 0.0, 0.0, 0.0, 0.0, 0.0, 0.0, 0.0, 0.0, 0.0, 0.0, 0.0, 0.0, 0.0, 0.0, 0.0, 0.0, 0.0, 0.0, 0.0, 0.0, 0.0, 0.0, 0.0, 0.0, 0.0, 0.0, 0.0, 0.0, 0.0, 0.0, 0.0, 0.0, 0.0, 0.0, 0.0, 0.0, 0.0, 0.0, 0.0, 0.0, 0.0, 0.0, 0.0, 0.0, 0.0, 0.0, 0.0, 0.0, 0.0, 0.0, 0.0, 0.0, 0.0, 0.0, 0.0, 0.0, 0.0, 0.0, 0.0, 0.0, 0.0, 0.0, 0.0, 0.0, 0.0, 0.0, 0.0, 0.0, 0.0, 0.0, 0.0, 0.0, 0.0, 0.0, 0.0, 0.0, 0.0, 0.0, 0.0, 0.0, 0.0, 0.0, 0.0, 0.0, 0.0, 0.0, 0.0, 0.0, 0.0, 0.0, 0.0, 0.0, 0.0, 0.0, 0.0, 0.0, 0.0, 0.0, 0.0, 0.0, 0.0, 0.0, 0.0, 0.0, 0.0, 0.0, 0.0, 0.0, 0.0, 0.0, 0.0, 0.0, 0.0, 0.0, 0.0, 0.0, 0.0, 0.0, 0.0, 0.0, 0.0, 0.0, 0.0, 0.0, 0.0, 0.0, 0.0, 0.0, 0.0, 0.0, 0.0, 0.0, 0.0, 0.0, 0.0, 0.0, 0.0, 0.0, 0.0, 0.0, 0.0, 0.0, 0.0, 0.0, 0.0, 0.0, 0.0, 0.0, 0.0, 0.0, 0.0, 0.0, 0.0, 0.0, 0.0, 0.0, 0.0, 0.0, 0.0, 0.0, 0.0, 0.0, 0.0, 0.0, 0.0, 0.0, 0.0, 0.0, 0.0, 0.0, 0.0, 0.0, 0.0, 0.0, 0.0, 0.0, 0.0, 0.0, 0.0, 0.0, 0.0, 0.0, 0.0, 0.0, 0.0, 0.0, 0.0, 0.0, 0.0, 0.0, 0.0, 0.0, 0.0, 0.0, 0.0, 0.0, 0.0, 0.0, 0.0, 0.0, 0.0, 0.0, 0.0, 0.0, 0.0, 0.0, 0.0, 0.0, 0.0, 0.0, 0.0, 0.0, 0.0, 0.0, 0.0, 0.0, 0.0, 0.0, 0.0, 0.0, 0.0, 0.0, 0.0, 0.0, 0.0, 0.0, 0.0, 0.0, 0.0, 0.0, 0.0, 0.0, 0.0, 0.0, 0.0, 0.0, 0.0, 0.0, 0.0, 0.0, 0.0, 0.0, 0.0, 0.0, 0.0, 0.0, 0.0, 0.0, 0.0, 0.0, 0.0, 0.0, 0.0, 0.0, 0.0, 0.0, 0.0, 0.0, 0.0, 0.0, 0.0, 0.0, 0.0, 0.0, 0.0, 0.0, 0.0, 0.0, 0.0, 0.0, 0.0, 0.0, 0.0, 0.0, 0.0, 0.0, 0.0, 0.0, 0.0, 0.0, 0.0, 0.0, 0.0, 0.0, 0.0, 0.0, 0.0, 0.0, 0.0, 0.0, 0.0, 0.0, 0.0, 0.0, 0.0, 0.0, 0.0, 0.0, 0.0, 0.0, 0.0, 0.0, 0.0, 0.0, 0.0, 0.0, 0.0, 0.0, 0.0, 0.0, 0.0, 0.0, 0.0, 0.0, 0.0, 0.0, 0.0, 0.0, 0.0, 0.0, 0.0, 0.0, 0.0, 0.0, 0.0, 0.0, 0.0, 0.0, 0.0, 0.0, 0.0, 0.0, 0.0, 0.0, 0.0, 0.0, 0.0, 0.0, 0.0, 0.0, 0.0, 0.0, 0.0, 0.0, 0.0, 0.0, 0.0, 0.0, 0.0, 0.0, 0.0, 0.0, 0.0, 0.0, 0.0, 0.0, 0.0, 0.0, 0.0, 0.0, 0.0, 0.0, 0.0, 0.0, 0.0, 0.0, 0.0, 0.0, 0.0, 0.0, 0.0, 0.0, 0.0, 0.0, 0.0, 0.0, 0.0, 0.0, 0.0, 0.0, 0.0, 0.0, 0.0, 0.0, 0.0, 0.0, 0.0, 0.0, 0.0, 0.0, 0.0, 0.0, 0.0, 0.0, 0.0, 0.0, 0.0, 0.0, 0.0, 0.0, 0.0, 0.0, 0.0, 0.0, 0.0, 0.0, 0.0, 0.0, 0.0, 0.0, 0.0, 0.0, 0.0, 0.0, 0.0, 0.0, 0.0, 0.0, 0.0, 0.0, 0.0, 0.0, 0.0, 0.0, 0.0, 0.0, 0.0, 0.0, 0.0, 0.0, 0.0, 0.0, 0.0, 0.0, 0.0, 0.0, 0.0, 0.0, 0.0, 0.0, 0.0, 0.0, 0.0, 0.0, 0.0, 0.0, 0.0, 0.0, 0.0, 0.0, 0.0, 0.0, 0.0, 0.0, 0.0, 0.0, 0.0, 0.0, 0.0, 0.0, 0.0, 0.0, 0.0, 0.0, 0.0, 0.0, 0.0, 0.0, 0.0, 0.0, 0.0, 0.0, 0.0, 0.0, 0.0, 0.0, 0.0, 0.0, 0.0, 0.0, 0.0, 0.0, 0.0, 0.0, 0.0, 0.0, 0.0, 0.0, 0.0, 0.0, 0.0, 0.0, 0.0, 0.0, 0.0, 0.0, 0.0, 0.0, 0.0, 0.0, 0.0, 0.0, 0.0, 0.0, 0.0, 0.0, 0.0, 0.0, 0.0, 0.0, 0.0, 0.0, 0.0, 0.0, 0.0, 0.0, 0.0, 0.0, 0.0, 0.0, 0.0, 0.0, 0.0, 0.0, 0.0, 0.0, 0.0, 0.0, 0.0, 0.0, 0.0, 0.0, 0.0, 0.0, 0.0, 0.0, 0.0, 0.0, 0.0, 0.0, 0.0, 0.0, 0.0, 0.0, 0.0, 0.0, 0.0, 0.0, 0.0, 0.0, 0.0, 0.0, 0.0, 0.0, 0.0, 0.0, 0.0, 0.0, 0.0, 0.0, 0.0, 0.0, 0.0, 0.0, 0.0, 0.0, 0.0, 0.0, 0.0, 0.0, 0.0, 0.0, 0.0, 0.0, 0.0, 0.0, 0.0, 0.0, 0.0, 0.0, 0.0, 0.0, 0.0, 0.0, 0.0, 0.0, 0.0, 0.0, 0.0, 0.0, 0.0, 0.0, 0.0, 0.0, 0.0, 0.0, 0.0, 0.0, 0.0, 0.0, 0.0, 0.0, 0.0, 0.0, 0.0, 0.0, 0.0, 0.0, 0.0, 0.0, 0.0, 0.0, 0.0, 0.0, 0.0, 0.0, 0.0, 0.0, 0.0, 0.0, 0.0, 0.0, 0.0, 0.0, 0.0, 0.0, 0.0, 0.0, 0.0, 0.0, 0.0, 0.0, 0.0, 0.0, 0.0, 0.0, 0.0, 0.0, 0.0, 0.0, 0.0, 0.0, 0.0, 0.0, 0.0, 0.0, 0.0, 0.0, 0.0, 0.0, 0.0, 0.0, 0.0, 0.0, 0.0, 0.0, 0.0, 0.0, 0.0, 0.0, 0.0, 0.0, 0.0, 0.0, 0.0, 0.0, 0.0, 0.0, 0.0, 0.0, 0.0, 0.0, 0.0, 0.0, 0.0, 0.0, 0.0, 0.0, 0.0, 0.0, 0.0, 0.0, 0.0, 0.0, 0.0, 0.0, 0.0, 0.0, 0.0, 0.0, 0.0, 0.0, 0.0, 0.0, 0.0, 0.0, 0.0, 0.0, 0.0, 0.0, 0.0, 0.0, 0.0, 0.0, 0.0, 0.0, 0.0, 0.0, 0.0, 0.0, 0.0, 0.0, 0.0, 0.0, 0.0, 0.0, 0.0, 0.0, 0.0, 0.0, 0.0, 0.0, 0.0, 0.0, 0.0, 0.0, 0.0, 0.0, 0.0, 0.0, 0.0, 0.0, 0.0, 0.0, 0.0, 0.0, 0.0, 0.0, 0.0, 0.0, 0.0, 0.0, 0.0, 0.0, 0.0, 0.0, 0.0, 0.0, 0.0, 0.0, 0.0, 0.0, 0.0, 0.0, 0.0, 0.0, 0.0, 0.0, 0.0, 0.0, 0.0, 0.0, 0.0, 0.0, 0.0, 0.0, 0.0, 0.0, 0.0, 0.0, 0.0, 0.0, 0.0, 0.0, 0.0, 0.0, 0.0, 0.0, 0.0, 0.0, 0.0, 0.0, 0.0, 0.0, 0.0, 0.0, 0.0, 0.0, 0.0, 0.0, 0.0, 0.0, 0.0, 0.0, 0.0, 0.0, 0.0, 0.0, 0.0, 0.0, 0.0, 0.0, 0.0, 0.0, 0.0, 0.0, 0.0, 0.0, 0.0, 0.0, 0.0, 0.0, 0.0, 0.0, 0.0, 0.0, 0.0, 0.0, 0.0, 0.0, 0.0, 0.0, 0.0, 0.0, 0.0, 0.0, 0.0, 0.0, 0.0, 0.0, 0.0, 0.0, 0.0, 0.0, 0.0, 0.0, 0.0, 0.0, 0.0, 0.0, 0.0, 0.0, 0.0, 0.0, 0.0, 0.0, 0.0, 0.0, 0.0, 0.0, 0.0, 0.0, 0.0, 0.0, 0.0, 0.0, 0.0, 0.0, 0.0, 0.0, 0.0, 0.0, 0.0, 0.0, 0.0, 0.0, 0.0, 0.0, 0.0, 0.0, 0.0, 0.0, 0.0, 0.0, 0.0, 0.0, 0.0, 0.0, 0.0, 0.0, 0.0, 0.0, 0.0, 0.0, 0.0, 0.0, 0.0, 0.0, 0.0, 0.0, 0.0, 0.0, 0.0, 0.0, 0.0, 0.0, 0.0, 0.0, 0.0, 0.0, 0.0, 0.0, 0.0, 0.0, 0.0, 0.0, 0.0, 0.0, 0.0, 0.0, 0.0, 0.0, 0.0, 0.0, 0.0, 0.0, 0.0, 0.0, 0.0, 0.0, 0.0, 0.0, 0.0, 0.0, 0.0, 0.0, 0.0, 0.0, 0.0, 0.0, 0.0, 0.0, 0.0, 0.0, 0.0, 0.0, 0.0, 0.0, 0.0, 0.0, 0.0, 0.0, 0.0, 0.0, 0.0, 0.0, 0.0, 0.0, 0.0, 0.0, 0.0, 0.0, 0.0, 0.0, 0.0, 0.0, 0.0, 0.0, 0.0, 0.0, 0.0, 0.0, 0.0, 0.0])
me_cube.materials.append(mat_material)
me_cube.materials.append(mat_interior)
me_cube.materials.append(mat_logo)
me_cube.use_remesh_preserve_volume = False
me_cube.use_remesh_preserve_attributes = False
me_cube.use_mirror_vertex_groups = False
me_cube.update()

# ---- objects
ob_cube_005 = bpy.data.objects.new('Cube.005', me_cube_017)
ob_cube_003 = bpy.data.objects.new('Cube.003', me_cube_016)
ob_cube_004 = bpy.data.objects.new('Cube.004', me_cube_015)
ob_cube_001 = bpy.data.objects.new('Cube.001', me_cube_013)
ob_hemi = bpy.data.objects.new('Hemi', light_hemi)
ob_cube = bpy.data.objects.new('Cube', me_cube)

# ---- transforms, parenting, visibility, modifiers, constraints
ob_cube_005.location = (0.0, -1.4, 0.7225)
ob_cube_005.scale = (1.338, 1.0, 1.0)
ob_cube_005.lock_rotations_4d = False
ob_cube_005.empty_display_type = 'ARROWS'
ob_cube_005.lineart.crease_threshold = 0.0
ob_cube_003.location = (0.0, -1.4, 0.7225)
ob_cube_003.scale = (1.338, 1.0, 1.0)
ob_cube_003.lock_rotations_4d = False
ob_cube_003.empty_display_type = 'ARROWS'
ob_cube_003.lineart.crease_threshold = 0.0
ob_cube_004.location = (0.0, -1.4, 0.7225)
ob_cube_004.scale = (1.338, 1.0, 1.0)
ob_cube_004.lock_rotations_4d = False
ob_cube_004.empty_display_type = 'ARROWS'
ob_cube_004.lineart.crease_threshold = 0.0
ob_cube_001.location = (0.0, -1.4, 0.7225)
ob_cube_001.scale = (1.338, 1.0, 1.0)
ob_cube_001.lock_rotations_4d = False
ob_cube_001.empty_display_type = 'ARROWS'
ob_cube_001.lineart.crease_threshold = 0.0
ob_hemi.location = (0.0, 0.0, 0.0)
ob_hemi.lineart.crease_threshold = 0.0
ob_cube.location = (0.0, -1.4, 0.7225)
ob_cube.scale = (1.338, 1.0, 1.0)
ob_cube.lock_rotations_4d = False
ob_cube.empty_display_type = 'ARROWS'
ob_cube.lineart.crease_threshold = 0.0

# ---- collection membership
col_collection_1.objects.link(ob_cube_005)
col_collection_1.objects.link(ob_cube_003)
col_collection_1.objects.link(ob_cube_004)
col_collection_1.objects.link(ob_cube_001)
col_collection_1.objects.link(ob_hemi)
col_collection_1.objects.link(ob_cube)

# ---- scene / render settings (as saved in the file)
scene.frame_start = 1; scene.frame_end = 250; scene.frame_set(1)
scene.render.engine = 'BLENDER_EEVEE_NEXT'
scene.render.resolution_percentage = 50
scene.render.dither_intensity = 0.0
scene.cycles.use_denoising = False
scene.cycles.samples = 128
scene.cycles.sampling_pattern = 'TABULATED_SOBOL'
scene.cycles.light_sampling_threshold = 0.0
scene.cycles.use_adaptive_sampling = False
scene.cycles.use_light_tree = False
scene.cycles.blur_glossy = 0.0
scene.cycles.sample_clamp_indirect = 0.0
scene.view_settings.view_transform = 'Standard'
bpy.context.view_layer.update()

# ---- added for rendering (the .blend has no active camera): camera
cam_auto = bpy.data.cameras.new('AutoCamera')
cam_auto.lens = 50.0
cam_auto.sensor_width = 36.0
cam_auto.clip_end = 1000.0
ob_auto_camera = bpy.data.objects.new('AutoCamera', cam_auto)
scene.collection.objects.link(ob_auto_camera)
ob_auto_camera.location = (8.55821, -8.78212, 8.51797)
ob_auto_camera.rotation_euler = (1.09748, -7.21219e-08, 0.694738)
scene.camera = ob_auto_camera
bpy.context.view_layer.update()
